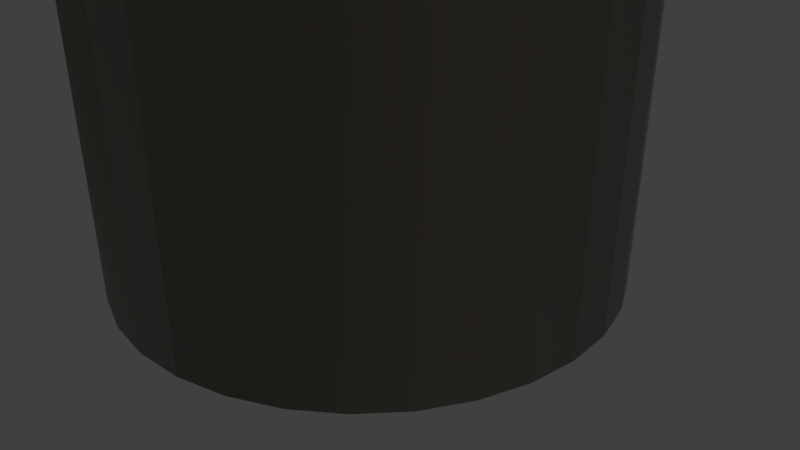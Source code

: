 # Source: Tower.blend  (saved by Blender 2.79.6; exported with 4.5.12 LTS)
import bpy
from mathutils import Matrix  # noqa: F401  (used for matrix-valued properties, if any)

bpy.ops.wm.read_factory_settings(use_empty=True)
scene = bpy.context.scene
scene.name = 'Scene'

# ---- collections
col_collection_1 = bpy.data.collections.new('Collection 1'); scene.collection.children.link(col_collection_1)

# ---- images (referenced by path relative to the original .blend; pixels are not part of the script)
import os
ASSET_DIR = os.environ.get("B2B_ASSET_DIR", "")  # directory of the original .blend (textures are referenced by path, not embedded)
HERE = os.path.dirname(os.path.abspath(__file__))  # packed textures are extracted next to this script under _unpacked/

def load_image(name, relpath, width, height, colorspace="sRGB"):
    """Load a texture the original file referenced (path relative to the .blend, or extracted next to this script)."""
    p = next((c for c in (os.path.join(HERE, relpath), os.path.join(ASSET_DIR, relpath)) if relpath and os.path.exists(c)), "")
    if p:
        img = bpy.data.images.load(p, check_existing=True)
        img.name = name
    else:  # same state as the original file: an image datablock whose file is absent (Cycles renders it pink)
        img = bpy.data.images.new(name, width, height)
        img.source = "FILE"
        img.filepath = "//" + (relpath or name)
    img.colorspace_settings.name = colorspace
    return img
img_texturescom_concrete2_2x2_1024_roughness_tif = load_image('TexturesCom_Concrete2_2x2_1024_roughness.tif', 'TexturesCom_Concrete2_2x2_1024_roughness.tif', 1024, 1024, 'sRGB')
img_texturescom_concrete2_2x2_1024_height_tif = load_image('TexturesCom_Concrete2_2x2_1024_height.tif', '', 1024, 1024, 'sRGB')
img_texturescom_concrete2_2x2_1024_normal_tif = load_image('TexturesCom_Concrete2_2x2_1024_normal.tif', 'TexturesCom_Concrete2_2x2_1024_normal.tif', 1024, 1024, 'sRGB')
img_texturescom_concrete2_2x2_1024_albedo_tif_001 = load_image('TexturesCom_Concrete2_2x2_1024_albedo.tif.001', 'TexturesCom_Concrete2_2x2_1024_albedo.tif', 1024, 1024, 'sRGB')
img_texturescom_brick_medieval_1k_height_tif_001 = load_image('TexturesCom_Brick_Medieval_1K_height.tif.001', 'TexturesCom_Brick_Medieval_1K_height.tif', 1024, 1024, 'sRGB')
img_texturescom_brick_medieval_1k_albedo_tif = load_image('TexturesCom_Brick_Medieval_1K_albedo.tif', 'TexturesCom_Brick_Medieval_1K_albedo.tif', 1024, 1024, 'sRGB')
img_texturescom_brick_medieval_1k_roughness_tif_001 = load_image('TexturesCom_Brick_Medieval_1K_roughness.tif.001', 'TexturesCom_Brick_Medieval_1K_roughness.tif', 1024, 1024, 'sRGB')
img_texturescom_brick_medieval_1k_normal_tif_001 = load_image('TexturesCom_Brick_Medieval_1K_normal.tif.001', 'TexturesCom_Brick_Medieval_1K_normal.tif', 1024, 1024, 'sRGB')

# ---- materials (node trees are filled in below, after node groups)
mat_concrete = bpy.data.materials.new('Concrete')
mat_concrete.alpha_threshold = 0.0
mat_concrete.diffuse_color = (0.04846, 0.09229, 0.8, 1.0)
mat_concrete.roughness = 0.5
mat_brick1 = bpy.data.materials.new('Brick1')
mat_brick1.alpha_threshold = 0.0
mat_brick1.roughness = 0.5
mat_brick1.line_color = (0.0, 0.0, 0.0, 1.0)

# ---- node groups
ng_auto_smooth = bpy.data.node_groups.new('Auto Smooth', 'GeometryNodeTree')
_s = ng_auto_smooth.interface.new_socket(name='Geometry', in_out='OUTPUT', socket_type='NodeSocketGeometry')
_s = ng_auto_smooth.interface.new_socket(name='Geometry', in_out='INPUT', socket_type='NodeSocketGeometry')
_s = ng_auto_smooth.interface.new_socket(name='Angle', in_out='INPUT', socket_type='NodeSocketFloat')
_s.subtype = 'ANGLE'
_s.min_value = 0.0
_s.max_value = 3.142
ng_auto_smooth.is_modifier = True
_N = ng_auto_smooth.nodes; _L = ng_auto_smooth.links
n0 = _N.new('NodeGroupOutput'); n0.name = 'Group Output'; n0.location = (480, -100)
n1 = _N.new('NodeGroupInput'); n1.name = 'Group Input'; n1.location = (-420, -300)
n2 = _N.new('NodeGroupInput'); n2.name = 'Group Input.001'; n2.location = (-60, -100)
n3 = _N.new('GeometryNodeSetShadeSmooth'); n3.name = 'Set Shade Smooth'; n3.location = (120, -100)
n3.domain = 'EDGE'
n4 = _N.new('GeometryNodeSetShadeSmooth'); n4.name = 'Set Shade Smooth.001'; n4.location = (300, -100)
n5 = _N.new('GeometryNodeInputMeshEdgeAngle'); n5.name = 'Edge Angle'; n5.location = (-420, -220)
n6 = _N.new('GeometryNodeInputEdgeSmooth'); n6.name = 'Is Edge Smooth'; n6.location = (-60, -160)
n7 = _N.new('GeometryNodeInputShadeSmooth'); n7.name = 'Is Face Smooth'; n7.location = (-240, -340)
n8 = _N.new('FunctionNodeBooleanMath'); n8.name = 'Boolean Math'; n8.location = (-60, -220)
n9 = _N.new('FunctionNodeCompare'); n9.name = 'Compare'; n9.location = (-240, -180)
n9.operation = 'LESS_EQUAL'
_L.new(n5.outputs[0], n9.inputs[0])
_L.new(n4.outputs[0], n0.inputs[0])
_L.new(n1.outputs[1], n9.inputs[1])
_L.new(n9.outputs[0], n8.inputs[0])
_L.new(n7.outputs[0], n8.inputs[1])
_L.new(n2.outputs[0], n3.inputs[0])
_L.new(n6.outputs[0], n3.inputs[1])
_L.new(n3.outputs[0], n4.inputs[0])
_L.new(n8.outputs[0], n3.inputs[2])
n0.is_active_output = True

# ---- material node trees
mat_concrete.use_nodes = True; mat_concrete.node_tree.nodes.clear()
_N = mat_concrete.node_tree.nodes; _L = mat_concrete.node_tree.links
n0 = _N.new('ShaderNodeBsdfPrincipled'); n0.name = 'Concrete'; n0.location = (0, 0)
n0.width = 150
n0.subsurface_method = 'BURLEY'
n0.inputs[3].default_value = 1.45
n0.inputs[9].default_value = (1.0, 1.0, 1.0)
n0.inputs[13].default_value = 1.2
n1 = _N.new('ShaderNodeTexImage'); n1.name = 'Image Texture.003'; n1.location = (-249, -305)
n1.width = 140
n1.image = img_texturescom_concrete2_2x2_1024_roughness_tif
n1.projection = 'BOX'
n2 = _N.new('ShaderNodeOutputMaterial'); n2.name = 'Material Output'; n2.location = (1308, -37)
n3 = _N.new('ShaderNodeTexImage'); n3.name = 'Image Texture.001'; n3.location = (866, -234)
n3.width = 459
n3.image = img_texturescom_concrete2_2x2_1024_height_tif
n4 = _N.new('ShaderNodeNormalMap'); n4.name = 'Normal Map'; n4.location = (386, -219)
n5 = _N.new('ShaderNodeTexImage'); n5.name = 'Image Texture.002'; n5.location = (-555, -603)
n5.width = 442
n5.image = img_texturescom_concrete2_2x2_1024_normal_tif
n5.projection = 'BOX'
n6 = _N.new('ShaderNodeMapping'); n6.name = 'Mapping'; n6.location = (-679, -177)
n6.inputs[3].default_value = (1.3, 1.3, 1.3)
n7 = _N.new('ShaderNodeTexImage'); n7.name = 'Image Texture'; n7.location = (-272, -37)
n7.width = 140
n7.image = img_texturescom_concrete2_2x2_1024_albedo_tif_001
n7.projection = 'BOX'
n8 = _N.new('ShaderNodeTexCoord'); n8.name = 'Texture Coordinate'; n8.location = (-914, -170)
n9 = _N.new('ShaderNodeDisplacement'); n9.name = 'Displacement'; n9.location = (1087, -136)
n9.inputs[1].default_value = 0.0
n9.inputs[2].default_value = 0.1
_L.new(n0.outputs[0], n2.inputs[0])
_L.new(n7.outputs[0], n0.inputs[0])
_L.new(n1.outputs[0], n0.inputs[2])
_L.new(n5.outputs[0], n4.inputs[1])
_L.new(n4.outputs[0], n0.inputs[5])
_L.new(n6.outputs[0], n7.inputs[0])
_L.new(n6.outputs[0], n5.inputs[0])
_L.new(n8.outputs[3], n6.inputs[0])
_L.new(n3.outputs[0], n9.inputs[0])
_L.new(n9.outputs[0], n2.inputs[2])
n2.is_active_output = True
mat_brick1.use_nodes = True; mat_brick1.node_tree.nodes.clear()
_N = mat_brick1.node_tree.nodes; _L = mat_brick1.node_tree.links
n0 = _N.new('ShaderNodeBsdfPrincipled'); n0.name = 'Rock'; n0.location = (477, 562)
n0.width = 150
n0.distribution = 'GGX'
n0.subsurface_method = 'BURLEY'
n0.inputs[0].default_value = (0.328, 0.287, 0.227, 1.0)
n0.inputs[3].default_value = 1.45
n0.inputs[9].default_value = (1.0, 1.0, 1.0)
n0.inputs[13].default_value = 0.625
n1 = _N.new('ShaderNodeNormalMap'); n1.name = 'Normal Map'; n1.location = (247, 239)
n2 = _N.new('ShaderNodeOutputMaterial'); n2.name = 'Material Output'; n2.location = (1011, 566)
n3 = _N.new('ShaderNodeTexCoord'); n3.name = 'Texture Coordinate'; n3.location = (-512, 268)
n4 = _N.new('ShaderNodeTexImage'); n4.name = 'Image Texture.002'; n4.location = (674, 226)
n4.width = 168
n4.image = img_texturescom_brick_medieval_1k_height_tif_001
n4.projection = 'BOX'
n5 = _N.new('ShaderNodeMapping'); n5.name = 'Mapping'; n5.location = (-302, 285)
n5.inputs[3].default_value = (0.3, 0.3, 0.3)
n6 = _N.new('ShaderNodeTexImage'); n6.name = 'Image Texture'; n6.location = (-472, 602)
n6.width = 247
n6.image = img_texturescom_brick_medieval_1k_albedo_tif
n7 = _N.new('ShaderNodeTexImage'); n7.name = 'Image Texture.003'; n7.location = (5, 606)
n7.width = 333
n7.image = img_texturescom_brick_medieval_1k_roughness_tif_001
n7.projection = 'BOX'
n8 = _N.new('ShaderNodeTexImage'); n8.name = 'Image Texture.001'; n8.location = (-12, 268)
n8.width = 217
n8.image = img_texturescom_brick_medieval_1k_normal_tif_001
n8.projection = 'BOX'
n9 = _N.new('ShaderNodeDisplacement'); n9.name = 'Displacement'; n9.location = (843, 396)
n9.inputs[1].default_value = 0.0
n9.inputs[2].default_value = 0.1
_L.new(n0.outputs[0], n2.inputs[0])
_L.new(n8.outputs[0], n1.inputs[1])
_L.new(n7.outputs[0], n0.inputs[2])
_L.new(n1.outputs[0], n0.inputs[5])
_L.new(n5.outputs[0], n8.inputs[0])
_L.new(n3.outputs[3], n5.inputs[0])
_L.new(n5.outputs[0], n7.inputs[0])
_L.new(n5.outputs[0], n4.inputs[0])
_L.new(n4.outputs[0], n9.inputs[0])
_L.new(n9.outputs[0], n2.inputs[2])
n2.is_active_output = True

# ---- world
world_world = bpy.data.worlds.new('World'); scene.world = world_world
world_world.color = (0.05088, 0.05088, 0.05088)
world_world.use_sun_shadow = False
world_world.sun_shadow_jitter_overblur = 0.0
world_world.cycles.sampling_method = 'MANUAL'

# ---- cameras
cam_camera = bpy.data.cameras.new('Camera')
cam_camera.clip_end = 100.0
cam_camera.lens = 35.0
cam_camera.sensor_width = 32.0
cam_camera.sensor_height = 18.0
cam_camera.ortho_scale = 7.314
cam_camera.dof.focus_distance = 0.0

# ---- lights
light_lamp = bpy.data.lights.new('Lamp', 'SUN')
light_lamp.transmission_factor = 0.0
light_lamp.cutoff_distance = 30.0
light_lamp.angle = 0.1993
light_lamp.energy = 1.0
light_lamp.shadow_buffer_clip_start = 1.001
light_lamp.shadow_soft_size = 0.1
light_lamp.shadow_cascade_max_distance = 1000.0

# ---- meshes
me_tower = bpy.data.meshes.new('Tower')
me_tower.from_pydata([(-2.664e-08, 3.232, 0.0), (-2.664e-08, 3.232, 13.74), (0.6305, 3.17, 0.0), (0.6305, 3.17, 13.74), (1.237, 2.986, 0.0), (1.237, 2.986, 13.74), (1.796, 2.687, 0.0), (1.796, 2.687, 13.74), (2.285, 2.285, 0.0), (2.285, 2.285, 13.74), (2.687, 1.796, 0.0), (2.687, 1.796, 13.74), (2.986, 1.237, 0.0), (2.986, 1.237, 13.74), (3.17, 0.6305, 0.0), (3.17, 0.6305, 13.74), (3.232, 1.464e-07, 0.0), (3.232, 1.464e-07, 13.74), (3.17, -0.6305, 0.0), (3.17, -0.6305, 13.74), (2.986, -1.237, 0.0), (2.986, -1.237, 13.74), (2.687, -1.796, 0.0), (2.687, -1.796, 13.74), (2.285, -2.285, 0.0), (2.285, -2.285, 13.74), (1.796, -2.687, 0.0), (1.796, -2.687, 13.74), (1.237, -2.986, 0.0), (1.237, -2.986, 13.74), (0.6305, -3.17, 0.0), (0.6305, -3.17, 13.74), (-1.08e-06, -3.232, 0.0), (-1.08e-06, -3.232, 13.74), (-0.6305, -3.17, 0.0), (-0.6305, -3.17, 13.74), (-1.237, -2.986, 0.0), (-1.237, -2.986, 13.74), (-1.796, -2.687, 0.0), (-1.796, -2.687, 13.74), (-2.285, -2.285, 0.0), (-2.285, -2.285, 13.74), (-2.687, -1.796, 0.0), (-2.687, -1.796, 13.74), (-2.986, -1.237, 0.0), (-2.986, -1.237, 13.74), (-3.17, -0.6305, 0.0), (-3.17, -0.6305, 13.74), (-3.232, 3.023e-06, 0.0), (-3.232, 3.023e-06, 13.74), (-3.17, 0.6305, 0.0), (-3.17, 0.6305, 13.74), (-2.986, 1.237, 0.0), (-2.986, 1.237, 13.74), (-2.687, 1.796, 0.0), (-2.687, 1.796, 13.74), (-2.285, 2.285, 0.0), (-2.285, 2.285, 13.74), (-1.796, 2.687, 0.0), (-1.796, 2.687, 13.74), (-1.237, 2.986, 0.0), (-1.237, 2.986, 13.74), (-0.6305, 3.17, 0.0), (-0.6305, 3.17, 13.74), (0.7773, 3.908, 13.74), (-8.246e-08, 3.984, 13.74), (1.525, 3.681, 13.74), (2.214, 3.313, 13.74), (2.817, 2.817, 13.74), (3.313, 2.214, 13.74), (3.681, 1.525, 13.74), (3.908, 0.7773, 13.74), (3.984, -1.796e-08, 13.74), (3.908, -0.7773, 13.74), (3.681, -1.525, 13.74), (3.313, -2.214, 13.74), (2.817, -2.817, 13.74), (2.214, -3.313, 13.74), (1.525, -3.681, 13.74), (0.7773, -3.908, 13.74), (-1.381e-06, -3.984, 13.74), (-0.7773, -3.908, 13.74), (-1.525, -3.681, 13.74), (-2.214, -3.313, 13.74), (-2.817, -2.817, 13.74), (-3.313, -2.214, 13.74), (-3.681, -1.525, 13.74), (-3.908, -0.7773, 13.74), (-3.984, 3.528e-06, 13.74), (-3.908, 0.7773, 13.74), (-3.681, 1.525, 13.74), (-3.313, 2.214, 13.74), (-2.817, 2.817, 13.74), (-2.214, 3.313, 13.74), (-1.525, 3.681, 13.74), (-0.7773, 3.908, 13.74), (0.7969, 4.006, 16.45), (-1.308e-07, 4.085, 16.45), (1.563, 3.774, 16.45), (2.269, 3.396, 16.45), (2.888, 2.888, 16.45), (3.396, 2.269, 16.45), (3.774, 1.563, 16.45), (4.006, 0.7969, 16.45), (4.085, -1.834e-08, 16.45), (4.006, -0.7969, 16.45), (3.774, -1.563, 16.45), (3.396, -2.269, 16.45), (2.888, -2.888, 16.45), (2.269, -3.396, 16.45), (1.563, -3.774, 16.45), (0.7969, -4.006, 16.45), (-1.468e-06, -4.085, 16.45), (-0.7969, -4.006, 16.45), (-1.563, -3.774, 16.45), (-2.269, -3.396, 16.45), (-2.888, -2.888, 16.45), (-3.396, -2.269, 16.45), (-3.774, -1.563, 16.45), (-4.006, -0.7969, 16.45), (-4.085, 3.635e-06, 16.45), (-4.006, 0.7969, 16.45), (-3.774, 1.563, 16.45), (-3.396, 2.269, 16.45), (-2.888, 2.888, 16.45), (-2.269, 3.396, 16.45), (-1.563, 3.774, 16.45), (-0.7969, 4.006, 16.45), (0.7773, 3.908, 16.45), (-1.395e-07, 3.984, 16.45), (1.525, 3.681, 16.45), (2.214, 3.313, 16.45), (2.817, 2.817, 16.45), (3.313, 2.214, 16.45), (3.681, 1.525, 16.45), (3.908, 0.7773, 16.45), (3.984, -1.796e-08, 16.45), (3.908, -0.7773, 16.45), (3.681, -1.525, 16.45), (3.313, -2.214, 16.45), (2.817, -2.817, 16.45), (2.214, -3.313, 16.45), (1.525, -3.681, 16.45), (0.7773, -3.908, 16.45), (-1.438e-06, -3.984, 16.45), (-0.7773, -3.908, 16.45), (-1.525, -3.681, 16.45), (-2.214, -3.313, 16.45), (-2.817, -2.817, 16.45), (-3.313, -2.214, 16.45), (-3.681, -1.525, 16.45), (-3.908, -0.7773, 16.45), (-3.984, 3.528e-06, 16.45), (-3.908, 0.7773, 16.45), (-3.681, 1.525, 16.45), (-3.313, 2.214, 16.45), (-2.817, 2.817, 16.45), (-2.214, 3.313, 16.45), (-1.525, 3.681, 16.45), (-0.7773, 3.908, 16.45), (0.6738, 3.387, 16.45), (-5.565e-08, 3.454, 16.45), (1.322, 3.191, 16.45), (1.919, 2.872, 16.45), (2.442, 2.442, 16.45), (2.872, 1.919, 16.45), (3.191, 1.322, 16.45), (3.387, 0.6738, 16.45), (3.454, 1.035e-07, 16.45), (3.387, -0.6738, 16.45), (3.191, -1.322, 16.45), (2.872, -1.919, 16.45), (2.442, -2.442, 16.45), (1.919, -2.872, 16.45), (1.322, -3.191, 16.45), (0.6738, -3.387, 16.45), (-1.181e-06, -3.454, 16.45), (-0.6738, -3.387, 16.45), (-1.322, -3.191, 16.45), (-1.919, -2.872, 16.45), (-2.442, -2.442, 16.45), (-2.872, -1.919, 16.45), (-3.191, -1.322, 16.45), (-3.387, -0.6738, 16.45), (-3.454, 3.178e-06, 16.45), (-3.387, 0.6738, 16.45), (-3.191, 1.322, 16.45), (-2.872, 1.919, 16.45), (-2.442, 2.442, 16.45), (-1.919, 2.872, 16.45), (-1.322, 3.191, 16.45), (-0.6738, 3.387, 16.45), (0.6738, 3.387, 14.12), (2.086e-07, 3.454, 14.12), (1.322, 3.191, 14.12), (1.919, 2.872, 14.12), (2.442, 2.442, 14.12), (2.872, 1.919, 14.12), (3.191, 1.322, 14.12), (3.387, 0.6738, 14.12), (3.454, 0.0, 14.12), (3.387, -0.6738, 14.12), (3.191, -1.322, 14.12), (2.872, -1.919, 14.12), (2.442, -2.442, 14.12), (1.919, -2.872, 14.12), (1.322, -3.191, 14.12), (0.6738, -3.387, 14.12), (-9.239e-07, -3.454, 14.12), (-0.6738, -3.387, 14.12), (-1.322, -3.191, 14.12), (-1.919, -2.872, 14.12), (-2.442, -2.442, 14.12), (-2.872, -1.919, 14.12), (-3.191, -1.322, 14.12), (-3.387, -0.6738, 14.12), (-3.454, 3.099e-06, 14.12), (-3.387, 0.6738, 14.12), (-3.191, 1.322, 14.12), (-2.872, 1.919, 14.12), (-2.442, 2.442, 14.12), (-1.919, 2.872, 14.12), (-1.322, 3.191, 14.12), (-0.6737, 3.387, 14.12), (-0.3076, -3.829, 13.75), (-0.3076, -3.204, 12.75), (-0.3076, -3.204, 13.75), (0.3076, -3.829, 13.75), (0.3076, -3.204, 12.75), (0.3076, -3.204, 13.75), (-0.3076, -3.666, 12.75), (-0.3076, -3.666, 13.75), (0.3076, -3.666, 12.75), (0.3076, -3.666, 13.75), (0.3076, -3.204, 11.77), (-0.3076, -3.204, 11.77), (0.3076, -3.666, 12.07), (0.3076, -3.366, 11.77), (0.3076, -3.659, 12.0), (0.3076, -3.636, 11.94), (0.3076, -3.601, 11.88), (0.3076, -3.553, 11.83), (0.3076, -3.496, 11.8), (0.3076, -3.433, 11.77), (-0.3076, -3.366, 11.77), (-0.3076, -3.666, 12.07), (-0.3076, -3.433, 11.77), (-0.3076, -3.496, 11.8), (-0.3076, -3.553, 11.83), (-0.3076, -3.601, 11.88), (-0.3076, -3.636, 11.94), (-0.3076, -3.659, 12.0), (-0.3076, -3.666, 12.75), (-0.3076, -3.829, 13.0), (-0.3076, -3.708, 12.76), (-0.3076, -3.748, 12.78), (-0.3076, -3.781, 12.82), (-0.3076, -3.807, 12.87), (-0.3076, -3.824, 12.93), (0.3076, -3.829, 13.0), (0.3076, -3.666, 12.75), (0.3076, -3.824, 12.93), (0.3076, -3.807, 12.87), (0.3076, -3.781, 12.82), (0.3076, -3.748, 12.78), (0.3076, -3.708, 12.76), (-1.75, -3.42, 13.75), (-1.511, -2.843, 12.75), (-1.511, -2.843, 13.75), (-1.181, -3.655, 13.75), (-0.9421, -3.078, 12.75), (-0.9421, -3.078, 13.75), (-1.687, -3.269, 12.75), (-1.687, -3.269, 13.75), (-1.119, -3.505, 12.75), (-1.119, -3.505, 13.75), (-0.9421, -3.078, 11.77), (-1.511, -2.843, 11.77), (-1.119, -3.505, 12.07), (-1.004, -3.228, 11.77), (-1.116, -3.498, 12.0), (-1.107, -3.477, 11.94), (-1.094, -3.444, 11.88), (-1.076, -3.4, 11.83), (-1.054, -3.348, 11.8), (-1.03, -3.289, 11.77), (-1.572, -2.992, 11.77), (-1.687, -3.269, 12.07), (-1.598, -3.054, 11.77), (-1.622, -3.112, 11.8), (-1.644, -3.165, 11.83), (-1.662, -3.209, 11.88), (-1.676, -3.242, 11.94), (-1.684, -3.262, 12.0), (-1.687, -3.269, 12.75), (-1.75, -3.42, 13.0), (-1.703, -3.308, 12.76), (-1.718, -3.345, 12.78), (-1.731, -3.376, 12.82), (-1.741, -3.4, 12.87), (-1.747, -3.415, 12.93), (-1.181, -3.655, 13.0), (-1.119, -3.505, 12.75), (-1.179, -3.65, 12.93), (-1.173, -3.635, 12.87), (-1.163, -3.611, 12.82), (-1.15, -3.58, 12.78), (-1.135, -3.544, 12.76), (-2.925, -2.49, 13.75), (-2.483, -2.048, 12.75), (-2.483, -2.048, 13.75), (-2.49, -2.925, 13.75), (-2.048, -2.483, 12.75), (-2.048, -2.483, 13.75), (-2.81, -2.375, 12.75), (-2.81, -2.375, 13.75), (-2.375, -2.81, 12.75), (-2.375, -2.81, 13.75), (-2.048, -2.483, 11.77), (-2.483, -2.048, 11.77), (-2.375, -2.81, 12.07), (-2.163, -2.598, 11.77), (-2.369, -2.805, 12.0), (-2.354, -2.789, 11.94), (-2.329, -2.764, 11.88), (-2.295, -2.73, 11.83), (-2.255, -2.69, 11.8), (-2.21, -2.645, 11.77), (-2.598, -2.163, 11.77), (-2.81, -2.375, 12.07), (-2.645, -2.21, 11.77), (-2.69, -2.255, 11.8), (-2.73, -2.295, 11.83), (-2.764, -2.329, 11.88), (-2.789, -2.354, 11.94), (-2.805, -2.369, 12.0), (-2.81, -2.375, 12.75), (-2.925, -2.49, 13.0), (-2.84, -2.405, 12.76), (-2.868, -2.432, 12.78), (-2.891, -2.456, 12.82), (-2.91, -2.475, 12.87), (-2.921, -2.486, 12.93), (-2.49, -2.925, 13.0), (-2.375, -2.81, 12.75), (-2.486, -2.921, 12.93), (-2.475, -2.91, 12.87), (-2.456, -2.891, 12.82), (-2.432, -2.868, 12.78), (-2.405, -2.84, 12.76), (-3.655, -1.181, 13.75), (-3.078, -0.9421, 12.75), (-3.078, -0.9421, 13.75), (-3.42, -1.75, 13.75), (-2.843, -1.511, 12.75), (-2.843, -1.511, 13.75), (-3.505, -1.119, 12.75), (-3.505, -1.119, 13.75), (-3.269, -1.687, 12.75), (-3.269, -1.687, 13.75), (-2.843, -1.511, 11.77), (-3.078, -0.9421, 11.77), (-3.269, -1.687, 12.07), (-2.992, -1.572, 11.77), (-3.262, -1.684, 12.0), (-3.242, -1.676, 11.94), (-3.209, -1.662, 11.88), (-3.165, -1.644, 11.83), (-3.112, -1.622, 11.8), (-3.054, -1.598, 11.77), (-3.228, -1.004, 11.77), (-3.505, -1.119, 12.07), (-3.289, -1.029, 11.77), (-3.348, -1.054, 11.8), (-3.4, -1.076, 11.83), (-3.444, -1.094, 11.88), (-3.477, -1.107, 11.94), (-3.498, -1.116, 12.0), (-3.505, -1.119, 12.75), (-3.655, -1.181, 13.0), (-3.544, -1.135, 12.76), (-3.58, -1.15, 12.78), (-3.611, -1.163, 12.82), (-3.635, -1.173, 12.87), (-3.65, -1.179, 12.93), (-3.42, -1.75, 13.0), (-3.269, -1.687, 12.75), (-3.415, -1.747, 12.93), (-3.4, -1.741, 12.87), (-3.376, -1.731, 12.82), (-3.345, -1.718, 12.78), (-3.308, -1.703, 12.76), (-3.829, 0.3076, 13.75), (-3.204, 0.3076, 12.75), (-3.204, 0.3076, 13.75), (-3.829, -0.3076, 13.75), (-3.204, -0.3076, 12.75), (-3.204, -0.3076, 13.75), (-3.666, 0.3076, 12.75), (-3.666, 0.3076, 13.75), (-3.666, -0.3076, 12.75), (-3.666, -0.3076, 13.75), (-3.204, -0.3076, 11.77), (-3.204, 0.3076, 11.77), (-3.666, -0.3076, 12.07), (-3.366, -0.3076, 11.77), (-3.659, -0.3076, 12.0), (-3.636, -0.3076, 11.94), (-3.601, -0.3076, 11.88), (-3.553, -0.3076, 11.83), (-3.496, -0.3076, 11.8), (-3.433, -0.3076, 11.77), (-3.366, 0.3076, 11.77), (-3.666, 0.3076, 12.07), (-3.433, 0.3076, 11.77), (-3.496, 0.3076, 11.8), (-3.553, 0.3076, 11.83), (-3.601, 0.3076, 11.88), (-3.636, 0.3076, 11.94), (-3.659, 0.3076, 12.0), (-3.666, 0.3076, 12.75), (-3.829, 0.3076, 13.0), (-3.708, 0.3076, 12.76), (-3.748, 0.3076, 12.78), (-3.781, 0.3076, 12.82), (-3.807, 0.3076, 12.87), (-3.824, 0.3076, 12.93), (-3.829, -0.3076, 13.0), (-3.666, -0.3076, 12.75), (-3.824, -0.3076, 12.93), (-3.807, -0.3076, 12.87), (-3.781, -0.3076, 12.82), (-3.748, -0.3076, 12.78), (-3.708, -0.3076, 12.76), (-3.42, 1.75, 13.75), (-2.843, 1.511, 12.75), (-2.843, 1.511, 13.75), (-3.655, 1.181, 13.75), (-3.078, 0.9421, 12.75), (-3.078, 0.9421, 13.75), (-3.269, 1.687, 12.75), (-3.269, 1.687, 13.75), (-3.505, 1.119, 12.75), (-3.505, 1.119, 13.75), (-3.078, 0.9421, 11.77), (-2.843, 1.511, 11.77), (-3.505, 1.119, 12.07), (-3.228, 1.004, 11.77), (-3.498, 1.116, 12.0), (-3.477, 1.107, 11.94), (-3.444, 1.094, 11.88), (-3.4, 1.076, 11.83), (-3.348, 1.054, 11.8), (-3.289, 1.03, 11.77), (-2.992, 1.572, 11.77), (-3.269, 1.687, 12.07), (-3.054, 1.598, 11.77), (-3.112, 1.622, 11.8), (-3.165, 1.644, 11.83), (-3.209, 1.662, 11.88), (-3.242, 1.676, 11.94), (-3.262, 1.684, 12.0), (-3.269, 1.687, 12.75), (-3.42, 1.75, 13.0), (-3.308, 1.703, 12.76), (-3.345, 1.718, 12.78), (-3.376, 1.731, 12.82), (-3.4, 1.741, 12.87), (-3.415, 1.747, 12.93), (-3.655, 1.181, 13.0), (-3.505, 1.119, 12.75), (-3.65, 1.179, 12.93), (-3.635, 1.173, 12.87), (-3.611, 1.163, 12.82), (-3.58, 1.15, 12.78), (-3.544, 1.135, 12.76), (-2.49, 2.925, 13.75), (-2.048, 2.483, 12.75), (-2.048, 2.483, 13.75), (-2.925, 2.49, 13.75), (-2.483, 2.048, 12.75), (-2.483, 2.048, 13.75), (-2.375, 2.81, 12.75), (-2.375, 2.81, 13.75), (-2.81, 2.375, 12.75), (-2.81, 2.375, 13.75), (-2.483, 2.048, 11.77), (-2.048, 2.483, 11.77), (-2.81, 2.375, 12.07), (-2.598, 2.163, 11.77), (-2.805, 2.369, 12.0), (-2.789, 2.354, 11.94), (-2.764, 2.329, 11.88), (-2.73, 2.295, 11.83), (-2.69, 2.255, 11.8), (-2.645, 2.21, 11.77), (-2.163, 2.598, 11.77), (-2.375, 2.81, 12.07), (-2.21, 2.645, 11.77), (-2.255, 2.69, 11.8), (-2.295, 2.73, 11.83), (-2.329, 2.764, 11.88), (-2.354, 2.789, 11.94), (-2.369, 2.805, 12.0), (-2.375, 2.81, 12.75), (-2.49, 2.925, 13.0), (-2.405, 2.84, 12.76), (-2.432, 2.868, 12.78), (-2.456, 2.891, 12.82), (-2.475, 2.91, 12.87), (-2.486, 2.921, 12.93), (-2.925, 2.49, 13.0), (-2.81, 2.375, 12.75), (-2.921, 2.486, 12.93), (-2.91, 2.475, 12.87), (-2.891, 2.456, 12.82), (-2.868, 2.432, 12.78), (-2.84, 2.405, 12.76), (-1.181, 3.655, 13.75), (-0.9421, 3.078, 12.75), (-0.9421, 3.078, 13.75), (-1.75, 3.42, 13.75), (-1.511, 2.843, 12.75), (-1.511, 2.843, 13.75), (-1.119, 3.505, 12.75), (-1.119, 3.505, 13.75), (-1.687, 3.269, 12.75), (-1.687, 3.269, 13.75), (-1.511, 2.843, 11.77), (-0.9421, 3.078, 11.77), (-1.687, 3.269, 12.07), (-1.572, 2.992, 11.77), (-1.684, 3.262, 12.0), (-1.676, 3.242, 11.94), (-1.662, 3.209, 11.88), (-1.644, 3.165, 11.83), (-1.622, 3.112, 11.8), (-1.598, 3.054, 11.77), (-1.004, 3.228, 11.77), (-1.119, 3.505, 12.07), (-1.029, 3.289, 11.77), (-1.054, 3.348, 11.8), (-1.076, 3.4, 11.83), (-1.094, 3.444, 11.88), (-1.107, 3.477, 11.94), (-1.116, 3.498, 12.0), (-1.119, 3.505, 12.75), (-1.181, 3.655, 13.0), (-1.135, 3.544, 12.76), (-1.15, 3.58, 12.78), (-1.163, 3.611, 12.82), (-1.173, 3.635, 12.87), (-1.179, 3.65, 12.93), (-1.75, 3.42, 13.0), (-1.687, 3.269, 12.75), (-1.747, 3.415, 12.93), (-1.741, 3.4, 12.87), (-1.731, 3.376, 12.82), (-1.718, 3.345, 12.78), (-1.703, 3.308, 12.76), (0.3076, 3.829, 13.75), (0.3076, 3.204, 12.75), (0.3076, 3.204, 13.75), (-0.3076, 3.829, 13.75), (-0.3076, 3.204, 12.75), (-0.3076, 3.204, 13.75), (0.3076, 3.666, 12.75), (0.3076, 3.666, 13.75), (-0.3076, 3.666, 12.75), (-0.3076, 3.666, 13.75), (-0.3076, 3.204, 11.77), (0.3076, 3.204, 11.77), (-0.3076, 3.666, 12.07), (-0.3076, 3.366, 11.77), (-0.3076, 3.659, 12.0), (-0.3076, 3.636, 11.94), (-0.3076, 3.601, 11.88), (-0.3076, 3.553, 11.83), (-0.3076, 3.496, 11.8), (-0.3076, 3.433, 11.77), (0.3076, 3.366, 11.77), (0.3076, 3.666, 12.07), (0.3076, 3.433, 11.77), (0.3076, 3.496, 11.8), (0.3076, 3.553, 11.83), (0.3076, 3.601, 11.88), (0.3076, 3.636, 11.94), (0.3076, 3.659, 12.0), (0.3076, 3.666, 12.75), (0.3076, 3.829, 13.0), (0.3076, 3.708, 12.76), (0.3076, 3.748, 12.78), (0.3076, 3.781, 12.82), (0.3076, 3.807, 12.87), (0.3076, 3.824, 12.93), (-0.3076, 3.829, 13.0), (-0.3076, 3.666, 12.75), (-0.3076, 3.824, 12.93), (-0.3076, 3.807, 12.87), (-0.3076, 3.781, 12.82), (-0.3076, 3.748, 12.78), (-0.3076, 3.708, 12.76), (1.75, 3.42, 13.75), (1.511, 2.843, 12.75), (1.511, 2.843, 13.75), (1.181, 3.655, 13.75), (0.9421, 3.078, 12.75), (0.9421, 3.078, 13.75), (1.687, 3.269, 12.75), (1.687, 3.269, 13.75), (1.119, 3.505, 12.75), (1.119, 3.505, 13.75), (0.9421, 3.078, 11.77), (1.511, 2.843, 11.77), (1.119, 3.505, 12.07), (1.004, 3.228, 11.77), (1.116, 3.498, 12.0), (1.107, 3.477, 11.94), (1.094, 3.444, 11.88), (1.076, 3.4, 11.83), (1.054, 3.348, 11.8), (1.03, 3.289, 11.77), (1.572, 2.992, 11.77), (1.687, 3.269, 12.07), (1.598, 3.054, 11.77), (1.622, 3.112, 11.8), (1.644, 3.165, 11.83), (1.662, 3.209, 11.88), (1.676, 3.242, 11.94), (1.684, 3.262, 12.0), (1.687, 3.269, 12.75), (1.75, 3.42, 13.0), (1.703, 3.308, 12.76), (1.718, 3.345, 12.78), (1.731, 3.376, 12.82), (1.741, 3.4, 12.87), (1.747, 3.415, 12.93), (1.181, 3.655, 13.0), (1.119, 3.505, 12.75), (1.179, 3.65, 12.93), (1.173, 3.635, 12.87), (1.163, 3.611, 12.82), (1.15, 3.58, 12.78), (1.135, 3.544, 12.76), (2.925, 2.49, 13.75), (2.483, 2.048, 12.75), (2.483, 2.048, 13.75), (2.49, 2.925, 13.75), (2.048, 2.483, 12.75), (2.048, 2.483, 13.75), (2.81, 2.375, 12.75), (2.81, 2.375, 13.75), (2.375, 2.81, 12.75), (2.375, 2.81, 13.75), (2.048, 2.483, 11.77), (2.483, 2.048, 11.77), (2.375, 2.81, 12.07), (2.163, 2.598, 11.77), (2.369, 2.805, 12.0), (2.354, 2.789, 11.94), (2.329, 2.764, 11.88), (2.295, 2.73, 11.83), (2.255, 2.69, 11.8), (2.21, 2.645, 11.77), (2.598, 2.163, 11.77), (2.81, 2.375, 12.07), (2.645, 2.21, 11.77), (2.69, 2.255, 11.8), (2.73, 2.295, 11.83), (2.764, 2.329, 11.88), (2.789, 2.354, 11.94), (2.805, 2.369, 12.0), (2.81, 2.375, 12.75), (2.925, 2.49, 13.0), (2.84, 2.405, 12.76), (2.868, 2.432, 12.78), (2.891, 2.456, 12.82), (2.91, 2.475, 12.87), (2.921, 2.486, 12.93), (2.49, 2.925, 13.0), (2.375, 2.81, 12.75), (2.486, 2.921, 12.93), (2.475, 2.91, 12.87), (2.456, 2.891, 12.82), (2.432, 2.868, 12.78), (2.405, 2.84, 12.76), (3.655, 1.181, 13.75), (3.078, 0.9421, 12.75), (3.078, 0.9421, 13.75), (3.42, 1.75, 13.75), (2.843, 1.511, 12.75), (2.843, 1.511, 13.75), (3.505, 1.119, 12.75), (3.505, 1.119, 13.75), (3.269, 1.687, 12.75), (3.269, 1.687, 13.75), (2.843, 1.511, 11.77), (3.078, 0.9421, 11.77), (3.269, 1.687, 12.07), (2.992, 1.572, 11.77), (3.262, 1.684, 12.0), (3.242, 1.676, 11.94), (3.209, 1.662, 11.88), (3.165, 1.644, 11.83), (3.112, 1.622, 11.8), (3.054, 1.598, 11.77), (3.228, 1.004, 11.77), (3.505, 1.119, 12.07), (3.289, 1.029, 11.77), (3.348, 1.054, 11.8), (3.4, 1.076, 11.83), (3.444, 1.094, 11.88), (3.477, 1.107, 11.94), (3.498, 1.116, 12.0), (3.505, 1.119, 12.75), (3.655, 1.181, 13.0), (3.544, 1.135, 12.76), (3.58, 1.15, 12.78), (3.611, 1.163, 12.82), (3.635, 1.173, 12.87), (3.65, 1.179, 12.93), (3.42, 1.75, 13.0), (3.269, 1.687, 12.75), (3.415, 1.747, 12.93), (3.4, 1.741, 12.87), (3.376, 1.731, 12.82), (3.345, 1.718, 12.78), (3.308, 1.703, 12.76), (3.829, -0.3076, 13.75), (3.204, -0.3076, 12.75), (3.204, -0.3076, 13.75), (3.829, 0.3076, 13.75), (3.204, 0.3076, 12.75), (3.204, 0.3076, 13.75), (3.666, -0.3076, 12.75), (3.666, -0.3076, 13.75), (3.666, 0.3076, 12.75), (3.666, 0.3076, 13.75), (3.204, 0.3076, 11.77), (3.204, -0.3076, 11.77), (3.666, 0.3076, 12.07), (3.366, 0.3076, 11.77), (3.659, 0.3076, 12.0), (3.636, 0.3076, 11.94), (3.601, 0.3076, 11.88), (3.553, 0.3076, 11.83), (3.496, 0.3076, 11.8), (3.433, 0.3076, 11.77), (3.366, -0.3076, 11.77), (3.666, -0.3076, 12.07), (3.433, -0.3076, 11.77), (3.496, -0.3076, 11.8), (3.553, -0.3076, 11.83), (3.601, -0.3076, 11.88), (3.636, -0.3076, 11.94), (3.659, -0.3076, 12.0), (3.666, -0.3076, 12.75), (3.829, -0.3076, 13.0), (3.708, -0.3076, 12.76), (3.748, -0.3076, 12.78), (3.781, -0.3076, 12.82), (3.807, -0.3076, 12.87), (3.824, -0.3076, 12.93), (3.829, 0.3076, 13.0), (3.666, 0.3076, 12.75), (3.824, 0.3076, 12.93), (3.807, 0.3076, 12.87), (3.781, 0.3076, 12.82), (3.748, 0.3076, 12.78), (3.708, 0.3076, 12.76), (3.42, -1.75, 13.75), (2.843, -1.511, 12.75), (2.843, -1.511, 13.75), (3.655, -1.181, 13.75), (3.078, -0.9421, 12.75), (3.078, -0.9421, 13.75), (3.269, -1.687, 12.75), (3.269, -1.687, 13.75), (3.505, -1.119, 12.75), (3.505, -1.119, 13.75), (3.078, -0.9421, 11.77), (2.843, -1.511, 11.77), (3.505, -1.119, 12.07), (3.228, -1.004, 11.77), (3.498, -1.116, 12.0), (3.477, -1.107, 11.94), (3.444, -1.094, 11.88), (3.4, -1.076, 11.83), (3.348, -1.054, 11.8), (3.289, -1.03, 11.77), (2.992, -1.572, 11.77), (3.269, -1.687, 12.07), (3.054, -1.598, 11.77), (3.112, -1.622, 11.8), (3.165, -1.644, 11.83), (3.209, -1.662, 11.88), (3.242, -1.676, 11.94), (3.262, -1.684, 12.0), (3.269, -1.687, 12.75), (3.42, -1.75, 13.0), (3.308, -1.703, 12.76), (3.345, -1.718, 12.78), (3.376, -1.731, 12.82), (3.4, -1.741, 12.87), (3.415, -1.747, 12.93), (3.655, -1.181, 13.0), (3.505, -1.119, 12.75), (3.65, -1.179, 12.93), (3.635, -1.173, 12.87), (3.611, -1.163, 12.82), (3.58, -1.15, 12.78), (3.544, -1.135, 12.76), (2.49, -2.925, 13.75), (2.048, -2.483, 12.75), (2.048, -2.483, 13.75), (2.925, -2.49, 13.75), (2.483, -2.048, 12.75), (2.483, -2.048, 13.75), (2.375, -2.81, 12.75), (2.375, -2.81, 13.75), (2.81, -2.375, 12.75), (2.81, -2.375, 13.75), (2.483, -2.048, 11.77), (2.048, -2.483, 11.77), (2.81, -2.375, 12.07), (2.598, -2.163, 11.77), (2.805, -2.369, 12.0), (2.789, -2.354, 11.94), (2.764, -2.329, 11.88), (2.73, -2.295, 11.83), (2.69, -2.255, 11.8), (2.645, -2.21, 11.77), (2.163, -2.598, 11.77), (2.375, -2.81, 12.07), (2.21, -2.645, 11.77), (2.255, -2.69, 11.8), (2.295, -2.73, 11.83), (2.329, -2.764, 11.88), (2.354, -2.789, 11.94), (2.369, -2.805, 12.0), (2.375, -2.81, 12.75), (2.49, -2.925, 13.0), (2.405, -2.84, 12.76), (2.432, -2.868, 12.78), (2.456, -2.891, 12.82), (2.475, -2.91, 12.87), (2.486, -2.921, 12.93), (2.925, -2.49, 13.0), (2.81, -2.375, 12.75), (2.921, -2.486, 12.93), (2.91, -2.475, 12.87), (2.891, -2.456, 12.82), (2.868, -2.432, 12.78), (2.84, -2.405, 12.76), (1.181, -3.655, 13.75), (0.9421, -3.078, 12.75), (0.9421, -3.078, 13.75), (1.75, -3.42, 13.75), (1.511, -2.843, 12.75), (1.511, -2.843, 13.75), (1.119, -3.505, 12.75), (1.119, -3.505, 13.75), (1.687, -3.269, 12.75), (1.687, -3.269, 13.75), (1.511, -2.843, 11.77), (0.9421, -3.078, 11.77), (1.687, -3.269, 12.07), (1.572, -2.992, 11.77), (1.684, -3.262, 12.0), (1.676, -3.242, 11.94), (1.662, -3.209, 11.88), (1.644, -3.165, 11.83), (1.622, -3.112, 11.8), (1.598, -3.054, 11.77), (1.004, -3.228, 11.77), (1.119, -3.505, 12.07), (1.029, -3.289, 11.77), (1.054, -3.348, 11.8), (1.076, -3.4, 11.83), (1.094, -3.444, 11.88), (1.107, -3.477, 11.94), (1.116, -3.498, 12.0), (1.119, -3.505, 12.75), (1.181, -3.655, 13.0), (1.135, -3.544, 12.76), (1.15, -3.58, 12.78), (1.163, -3.611, 12.82), (1.173, -3.635, 12.87), (1.179, -3.65, 12.93), (1.75, -3.42, 13.0), (1.687, -3.269, 12.75), (1.747, -3.415, 12.93), (1.741, -3.4, 12.87), (1.731, -3.376, 12.82), (1.718, -3.345, 12.78), (1.703, -3.308, 12.76), (3.681, -1.525, 15.1), (3.313, -2.214, 15.1), (-3.957, 0.2787, 15.21), (-3.935, 0.4986, 15.21), (2.601, -2.995, 15.21), (-3.681, 1.525, 15.1), (2.43, -3.135, 15.21), (-3.313, 2.214, 15.1), (1.525, -3.681, 15.1), (0.2787, 3.957, 15.21), (0.4986, 3.935, 15.21), (-2.601, 2.995, 15.21), (0.7773, -3.908, 15.1), (1.525, 3.681, 15.1), (-2.43, 3.135, 15.21), (-0.2787, -3.957, 15.21), (2.214, 3.313, 15.1), (-1.525, 3.681, 15.1), (-0.4986, -3.935, 15.21), (2.995, 2.601, 15.21), (-0.7773, 3.908, 15.1), (-1.525, -3.681, 15.1), (3.135, 2.43, 15.21), (-2.214, -3.313, 15.1), (3.681, 1.525, 15.1), (-2.995, -2.601, 15.21), (3.908, 0.7773, 15.1), (-3.135, -2.43, 15.21), (3.957, -0.2787, 15.21), (-3.681, -1.525, 15.1), (3.935, -0.4986, 15.21), (-3.908, -0.7773, 15.1), (-1.919, -2.872, 15.1), (-2.62, -2.226, 15.21), (3.191, 1.322, 15.1), (3.387, 0.6738, 15.1), (-2.694, -2.135, 15.21), (3.426, -0.2787, 15.21), (-3.191, -1.322, 15.1), (3.415, -0.3951, 15.21), (-3.387, -0.6738, 15.1), (3.191, -1.322, 15.1), (-3.426, 0.2787, 15.21), (2.872, -1.919, 15.1), (-3.415, 0.3951, 15.21), (2.226, -2.62, 15.21), (-3.191, 1.322, 15.1), (2.135, -2.694, 15.21), (-2.872, 1.919, 15.1), (1.322, -3.191, 15.1), (0.2787, 3.426, 15.21), (0.3951, 3.415, 15.21), (-2.226, 2.62, 15.21), (0.6738, -3.387, 15.1), (1.322, 3.191, 15.1), (-2.135, 2.694, 15.21), (-0.2787, -3.426, 15.21), (1.919, 2.872, 15.1), (-1.322, 3.191, 15.1), (-0.3951, -3.415, 15.21), (2.62, 2.226, 15.21), (-0.6738, 3.387, 15.1), (-1.322, -3.191, 15.1), (2.694, 2.135, 15.21), (3.681, -1.525, 16.18), (-3.957, 0.2787, 16.08), (0.2787, 3.957, 16.08), (3.396, -2.269, 16.18), (-4.006, 0.7969, 16.18), (2.888, -2.888, 16.18), (-3.774, 1.563, 16.18), (2.269, -3.396, 16.18), (-3.396, 2.269, 16.18), (1.563, -3.774, 16.18), (0.7969, 4.006, 16.18), (-2.888, 2.888, 16.18), (0.7969, -4.006, 16.18), (1.563, 3.774, 16.18), (-2.269, 3.396, 16.18), (-1.46e-06, -4.085, 16.18), (2.269, 3.396, 16.18), (-1.563, 3.774, 16.18), (-0.7969, -4.006, 16.18), (2.888, 2.888, 16.18), (-0.7969, 4.006, 16.18), (-1.563, -3.774, 16.18), (3.396, 2.269, 16.18), (-2.269, -3.396, 16.18), (3.774, 1.563, 16.18), (-2.888, -2.888, 16.18), (4.006, 0.7969, 16.18), (-3.396, -2.269, 16.18), (4.085, -1.479e-08, 16.18), (-3.774, -1.563, 16.18), (4.006, -0.7969, 16.18), (-4.006, -0.7969, 16.18), (0.7773, 3.908, 16.45), (-1.395e-07, 3.984, 16.45), (1.525, 3.681, 16.45), (2.214, 3.313, 16.45), (2.817, 2.817, 16.45), (3.313, 2.214, 16.45), (3.681, 1.525, 16.45), (3.908, 0.7773, 16.45), (3.984, -1.796e-08, 16.45), (3.908, -0.7773, 16.45), (3.681, -1.525, 16.45), (3.313, -2.214, 16.45), (2.817, -2.817, 16.45), (2.214, -3.313, 16.45), (1.525, -3.681, 16.45), (0.7773, -3.908, 16.45), (-1.438e-06, -3.984, 16.45), (-0.7773, -3.908, 16.45), (-1.525, -3.681, 16.45), (-2.214, -3.313, 16.45), (-2.817, -2.817, 16.45), (-3.313, -2.214, 16.45), (-3.681, -1.525, 16.45), (-3.908, -0.7773, 16.45), (-3.984, 3.528e-06, 16.45), (-3.908, 0.7773, 16.45), (-3.681, 1.525, 16.45), (-3.313, 2.214, 16.45), (-2.817, 2.817, 16.45), (-2.214, 3.313, 16.45), (-1.525, 3.681, 16.45), (-0.7773, 3.908, 16.45), (-3.908, -0.7773, 16.18), (-4.085, 3.645e-06, 16.18), (3.935, -0.4986, 16.08), (3.774, -1.563, 16.18), (-3.681, -1.525, 16.18), (3.957, -0.2787, 16.08), (-3.135, -2.43, 16.08), (3.908, 0.7773, 16.18), (-2.995, -2.601, 16.08), (3.681, 1.525, 16.18), (-2.214, -3.313, 16.18), (3.135, 2.43, 16.08), (-1.525, -3.681, 16.18), (-0.7773, 3.908, 16.18), (-1.268e-07, 4.085, 16.18), (2.995, 2.601, 16.08), (-0.4986, -3.935, 16.08), (-1.525, 3.681, 16.18), (2.214, 3.313, 16.18), (-0.2787, -3.957, 16.08), (-2.43, 3.135, 16.08), (1.525, 3.681, 16.18), (0.7773, -3.908, 16.18), (-2.601, 2.995, 16.08), (0.4986, 3.935, 16.08), (1.525, -3.681, 16.18), (-3.313, 2.214, 16.18), (2.43, -3.135, 16.08), (-3.681, 1.525, 16.18), (2.601, -2.995, 16.08), (-3.935, 0.4986, 16.08), (3.313, -2.214, 16.18), (3.387, 0.6738, 16.18), (3.426, -0.2787, 16.07), (3.415, -0.3951, 16.07), (3.191, -1.322, 16.18), (1.919, 2.872, 16.18), (2.62, 2.226, 16.07), (2.694, 2.135, 16.07), (3.191, 1.322, 16.18), (0.3951, 3.415, 16.07), (1.322, 3.191, 16.18), (-0.6738, 3.387, 16.18), (0.2787, 3.426, 16.07), (-2.872, 1.919, 16.16), (-2.226, 2.62, 16.03), (-2.135, 2.694, 16.03), (-1.322, 3.191, 16.16), (-3.387, -0.6738, 16.17), (-3.426, 0.2787, 16.06), (-3.415, 0.3951, 16.06), (-3.191, 1.322, 16.17), (2.872, -1.919, 16.16), (2.226, -2.62, 16.04), (2.135, -2.694, 16.04), (1.322, -3.191, 16.16), (0.6738, -3.387, 16.16), (-0.2787, -3.426, 16.04), (-0.3951, -3.415, 16.04), (-1.322, -3.191, 16.16), (-2.62, -2.226, 15.87), (-2.694, -2.135, 15.87), (-3.191, -1.322, 16.06), (-1.919, -2.872, 16.06), (-2.664e-08, 3.232, 10.36), (0.6305, 3.17, 10.36), (1.237, 2.986, 10.36), (1.796, 2.687, 10.36), (2.285, 2.285, 10.36), (2.687, 1.796, 10.36), (2.986, 1.237, 10.36), (3.17, 0.6305, 10.36), (3.232, 1.464e-07, 10.36), (3.17, -0.6305, 10.36), (2.986, -1.237, 10.36), (2.687, -1.796, 10.36), (2.285, -2.285, 10.36), (1.796, -2.687, 10.36), (1.237, -2.986, 10.36), (0.6305, -3.17, 10.36), (-1.08e-06, -3.232, 10.36), (-0.8195, -2.987, 9.805), (-1.287, -3.107, 10.3), (-1.533, -2.692, 9.805), (-2.285, -2.285, 10.36), (-2.692, -1.533, 9.805), (-3.107, -1.287, 10.3), (-2.987, -0.8195, 9.805), (-3.232, 3.023e-06, 10.36), (-2.987, 0.8195, 9.805), (-3.107, 1.287, 10.3), (-2.692, 1.533, 9.805), (-2.285, 2.285, 10.36), (-1.796, 2.687, 10.36), (-1.237, 2.986, 10.36), (-0.6305, 3.17, 10.36), (0.6305, 3.17, 8.298), (1.237, 2.986, 8.298), (1.796, 2.687, 8.298), (2.285, 2.285, 8.298), (2.687, 1.796, 8.298), (2.986, 1.237, 8.298), (3.17, 0.6305, 8.298), (3.232, 1.464e-07, 8.298), (3.17, -0.6305, 8.298), (2.986, -1.237, 8.298), (2.687, -1.796, 8.298), (2.285, -2.285, 8.298), (1.796, -2.687, 8.298), (1.237, -2.986, 8.298), (0.6305, -3.17, 8.298), (-1.08e-06, -3.232, 8.298), (-0.8195, -2.987, 8.53), (-1.287, -3.107, 8.368), (-1.533, -2.692, 8.53), (-2.285, -2.285, 8.298), (-2.692, -1.533, 8.53), (-3.107, -1.287, 8.368), (-2.987, -0.8195, 8.53), (-3.232, 3.023e-06, 8.298), (-2.987, 0.8195, 8.53), (-3.107, 1.287, 8.368), (-2.692, 1.533, 8.53), (-2.285, 2.285, 8.298), (-1.796, 2.687, 8.298), (-1.237, 2.986, 8.298), (-0.6305, 3.17, 8.298), (-2.664e-08, 3.232, 8.298), (-2.986, 1.237, 10.36), (-2.687, 1.796, 10.36), (-3.17, 0.6305, 10.36), (-2.986, -1.237, 10.36), (-3.17, -0.6305, 10.36), (-2.687, -1.796, 10.36), (-1.237, -2.986, 10.36), (-1.796, -2.687, 10.36), (-0.6305, -3.17, 10.36), (-0.6305, -3.17, 8.298), (-1.796, -2.687, 8.298), (-2.687, -1.796, 8.298), (-3.17, -0.6305, 8.298), (-3.17, 0.6305, 8.298), (-2.687, 1.796, 8.298), (-1.237, -2.986, 8.298), (-2.986, -1.237, 8.298), (-2.986, 1.237, 8.298), (-3.12, 1.292, 10.1), (-2.834, 1.797, 9.889), (-3.274, 0.733, 9.889), (-3.12, -1.292, 10.1), (-3.274, -0.733, 9.889), (-2.834, -1.797, 9.889), (-1.292, -3.12, 10.1), (-1.797, -2.834, 9.889), (-0.733, -3.274, 9.889), (-0.7352, -3.274, 8.368), (-1.795, -2.835, 8.368), (-2.835, -1.795, 8.368), (-3.274, -0.7352, 8.368), (-3.274, 0.7352, 8.368), (-2.835, 1.795, 8.368), (-1.287, -3.107, 8.53), (-3.107, -1.287, 8.53), (-3.107, 1.287, 8.53), (-2.887, 1.196, 10.09), (-2.91, 1.654, 9.806), (-3.227, 0.8881, 9.806), (-2.887, -1.196, 10.09), (-3.227, -0.8881, 9.806), (-2.91, -1.654, 9.806), (-1.196, -2.887, 10.09), (-1.654, -2.91, 9.806), (-0.8881, -3.227, 9.806), (-0.8902, -3.227, 8.53), (-1.652, -2.911, 8.53), (-2.911, -1.652, 8.53), (-3.227, -0.8902, 8.53), (-3.227, 0.8902, 8.53), (-2.911, 1.652, 8.53), (-1.191, -2.874, 8.53), (-2.874, -1.191, 8.53), (-2.874, 1.191, 8.53), (-2.986, 1.237, 10.29), (-2.72, 1.734, 9.887), (-3.149, 0.6975, 9.887), (-2.986, -1.237, 10.29), (-3.149, -0.6975, 9.887), (-2.72, -1.734, 9.887), (-1.237, -2.986, 10.29), (-1.734, -2.72, 9.887), (-0.6975, -3.149, 9.887), (-0.6975, -3.149, 8.368), (-1.734, -2.72, 8.368), (-2.72, -1.734, 8.368), (-3.149, -0.6975, 8.368), (-3.149, 0.6975, 8.368), (-2.72, 1.734, 8.368), (-1.237, -2.986, 8.368), (-2.986, -1.237, 8.368), (-2.986, 1.237, 8.368), (0.6305, 3.17, 6.392), (1.237, 2.986, 6.392), (1.796, 2.687, 6.392), (2.285, 2.285, 6.392), (2.687, 1.796, 6.392), (2.986, 1.237, 6.392), (3.17, 0.6305, 6.392), (3.232, 1.464e-07, 6.392), (3.17, -0.6305, 6.392), (2.986, -1.237, 6.392), (2.687, -1.796, 6.392), (2.285, -2.285, 6.392), (1.796, -2.687, 6.392), (1.237, -2.986, 6.392), (0.6305, -3.17, 6.392), (-1.08e-06, -3.232, 6.392), (-0.6305, -3.17, 6.392), (-1.237, -2.986, 6.392), (-1.796, -2.687, 6.392), (-2.285, -2.285, 6.392), (-2.687, -1.796, 6.392), (-2.986, -1.237, 6.392), (-3.17, -0.6305, 6.392), (-3.232, 3.023e-06, 6.392), (-3.17, 0.6305, 6.392), (-2.986, 1.237, 6.392), (-2.687, 1.796, 6.392), (-2.285, 2.285, 6.392), (-1.796, 2.687, 6.392), (-1.237, 2.986, 6.392), (-0.6305, 3.17, 6.392), (-2.664e-08, 3.232, 6.392), (0.6305, 3.17, 4.419), (0.6305, 3.17, 2.483), (1.237, 2.986, 4.419), (1.237, 2.986, 2.483), (1.796, 2.687, 4.419), (1.796, 2.687, 2.483), (2.285, 2.285, 4.419), (2.285, 2.285, 2.483), (2.687, 1.796, 4.419), (2.687, 1.796, 2.483), (2.986, 1.237, 4.419), (2.986, 1.237, 2.483), (3.17, 0.6305, 4.419), (3.17, 0.6305, 2.483), (3.232, 1.464e-07, 4.419), (3.232, 1.464e-07, 2.483), (3.17, -0.6305, 4.419), (3.17, -0.6305, 2.483), (2.986, -1.237, 4.419), (2.986, -1.237, 2.483), (2.687, -1.796, 4.419), (2.687, -1.796, 2.483), (2.285, -2.285, 4.419), (2.285, -2.285, 2.483), (1.796, -2.687, 4.419), (1.796, -2.687, 2.483), (1.237, -2.986, 4.419), (1.237, -2.986, 2.483), (0.6305, -3.17, 4.419), (0.6305, -3.17, 2.483), (-1.08e-06, -3.232, 4.419), (-1.08e-06, -3.232, 2.483), (-0.6305, -3.17, 4.419), (-0.6305, -3.17, 2.483), (-1.262, -2.777, 4.298), (-1.262, -2.777, 2.604), (-1.608, -2.593, 4.298), (-1.608, -2.593, 2.604), (-2.285, -2.285, 4.419), (-2.285, -2.285, 2.483), (-2.593, -1.608, 4.298), (-2.593, -1.608, 2.604), (-2.777, -1.262, 4.298), (-2.777, -1.262, 2.604), (-3.17, -0.6305, 4.419), (-3.17, -0.6305, 2.483), (-3.049, 0.1036, 4.298), (-3.049, 0.1036, 2.604), (-3.01, 0.4932, 4.298), (-3.01, 0.4932, 2.604), (-2.986, 1.237, 4.419), (-2.986, 1.237, 2.483), (-2.477, 1.78, 4.298), (-2.477, 1.78, 2.604), (-2.229, 2.083, 4.298), (-2.229, 2.083, 2.604), (-1.796, 2.687, 4.419), (-1.796, 2.687, 2.483), (-1.237, 2.986, 4.419), (-1.237, 2.986, 2.483), (-0.6305, 3.17, 4.419), (-0.6305, 3.17, 2.483), (-2.664e-08, 3.232, 2.483), (-2.664e-08, 3.232, 4.419), (-1.237, -2.986, 4.419), (-1.237, -2.986, 2.483), (-1.796, -2.687, 4.419), (-1.796, -2.687, 2.483), (-2.687, -1.796, 4.419), (-2.687, -1.796, 2.483), (-2.986, -1.237, 4.419), (-2.986, -1.237, 2.483), (-3.232, 3.023e-06, 4.419), (-3.232, 3.023e-06, 2.483), (-3.17, 0.6305, 4.419), (-3.17, 0.6305, 2.483), (-2.687, 1.796, 4.419), (-2.687, 1.796, 2.483), (-2.285, 2.285, 4.419), (-2.285, 2.285, 2.483), (-1.237, -2.986, 4.419), (-1.237, -2.986, 2.483), (-1.796, -2.687, 4.419), (-1.796, -2.687, 2.483), (-2.687, -1.796, 4.419), (-2.687, -1.796, 2.483), (-2.986, -1.237, 4.419), (-2.986, -1.237, 2.483), (-3.232, 3.023e-06, 4.419), (-3.232, 3.023e-06, 2.483), (-3.17, 0.6305, 4.419), (-3.17, 0.6305, 2.483), (-2.687, 1.796, 4.419), (-2.687, 1.796, 2.483), (-2.285, 2.285, 4.419), (-2.285, 2.285, 2.483), (-1.343, -2.929, 4.298), (-1.343, -2.929, 2.604), (-1.689, -2.744, 4.298), (-1.689, -2.744, 2.604), (-2.744, -1.689, 4.298), (-2.744, -1.689, 2.604), (-2.929, -1.343, 4.298), (-2.929, -1.343, 2.604), (-3.22, 0.1204, 4.298), (-3.22, 0.1204, 2.604), (-3.182, 0.5101, 4.298), (-3.182, 0.5101, 2.604), (-2.61, 1.889, 4.298), (-2.61, 1.889, 2.604), (-2.362, 2.192, 4.298), (-2.362, 2.192, 2.604), (-3.908, 0.7773, 16.18), (-3.908, 0.7773, 15.1), (2.817, -2.817, 16.18), (2.817, -2.817, 15.1), (2.214, -3.313, 16.18), (2.214, -3.313, 15.1), (0.7773, 3.908, 16.18), (0.7773, 3.908, 15.1), (-2.817, 2.817, 16.18), (-2.817, 2.817, 15.1), (-2.214, 3.313, 16.18), (-2.214, 3.313, 15.1), (-1.43e-06, -3.984, 16.18), (-1.401e-06, -3.984, 15.1), (-0.7773, -3.908, 16.18), (-0.7773, -3.908, 15.1), (2.817, 2.817, 16.18), (2.817, 2.817, 15.1), (3.313, 2.214, 16.18), (3.313, 2.214, 15.1), (-2.817, -2.817, 16.18), (-2.817, -2.817, 15.1), (-3.313, -2.214, 16.18), (-3.313, -2.214, 15.1), (3.984, -1.442e-08, 16.18), (3.984, 0.0, 15.1), (3.908, -0.7773, 16.18), (3.908, -0.7773, 15.1), (-1.192e-07, 3.984, 15.1), (-3.984, 3.576e-06, 15.1), (-2.663e-08, 3.454, 16.18), (8.941e-08, 3.454, 15.1), (2.442, 2.442, 15.1), (2.872, 1.919, 15.1), (-1.043e-06, -3.454, 15.1), (-0.6738, -3.387, 15.1), (-2.442, 2.442, 15.1), (-1.919, 2.872, 15.1), (0.6738, 3.387, 15.1), (2.442, -2.442, 15.1), (1.919, -2.872, 15.1), (-3.454, 3.099e-06, 15.1), (-3.387, 0.6738, 15.1), (3.454, 0.0, 15.1), (3.387, -0.6738, 15.1), (-2.442, -2.442, 15.1), (-2.872, -1.919, 15.1), (-3.984, 3.538e-06, 16.18), (-1.355e-07, 3.984, 16.18), (3.454, 8.279e-08, 16.18), (3.387, -0.6738, 16.18), (2.442, 2.442, 16.18), (2.872, 1.919, 16.18), (0.6738, 3.387, 16.18), (-2.442, 2.442, 16.16), (-1.919, 2.872, 16.16), (-3.454, 3.161e-06, 16.17), (-3.387, 0.6738, 16.17), (2.442, -2.442, 16.16), (1.919, -2.872, 16.16), (-1.151e-06, -3.454, 16.16), (-0.6738, -3.387, 16.16), (-2.442, -2.442, 16.06), (-2.872, -1.919, 16.06), (3.313, -2.214, 14.12), (-3.908, 0.7773, 14.12), (2.817, -2.817, 14.12), (-3.681, 1.525, 14.12), (2.214, -3.313, 14.12), (-3.313, 2.214, 14.12), (1.525, -3.681, 14.12), (0.7773, 3.908, 14.12), (-2.817, 2.817, 14.12), (0.7773, -3.908, 14.12), (1.525, 3.681, 14.12), (-2.214, 3.313, 14.12), (-1.401e-06, -3.984, 14.12), (2.214, 3.313, 14.12), (-1.525, 3.681, 14.12), (-0.7773, -3.908, 14.12), (2.817, 2.817, 14.12), (-0.7773, 3.908, 14.12), (-1.525, -3.681, 14.12), (3.313, 2.214, 14.12), (-2.214, -3.313, 14.12), (3.681, 1.525, 14.12), (-2.817, -2.817, 14.12), (3.908, 0.7773, 14.12), (-3.313, -2.214, 14.12), (3.984, 0.0, 14.12), (-3.681, -1.525, 14.12), (3.908, -0.7773, 14.12), (-3.908, -0.7773, 14.12), (3.681, -1.525, 14.12), (-3.984, 3.576e-06, 14.12), (-1.192e-07, 3.984, 14.12), (0.8238, 4.141, 13.74), (-1.109e-07, 4.223, 13.74), (1.616, 3.901, 13.74), (2.346, 3.511, 13.74), (2.986, 2.986, 13.74), (3.511, 2.346, 13.74), (3.901, 1.616, 13.74), (4.141, 0.8238, 13.74), (4.223, -7.298e-08, 13.74), (4.141, -0.8238, 13.74), (3.901, -1.616, 13.74), (3.511, -2.346, 13.74), (2.986, -2.986, 13.74), (2.346, -3.511, 13.74), (1.616, -3.901, 13.74), (0.8238, -4.141, 13.74), (-1.487e-06, -4.223, 13.74), (-0.8238, -4.141, 13.74), (-1.616, -3.901, 13.74), (-2.346, -3.511, 13.74), (-2.986, -2.986, 13.74), (-3.511, -2.346, 13.74), (-3.901, -1.616, 13.74), (-4.141, -0.8238, 13.74), (-4.223, 3.686e-06, 13.74), (-4.141, 0.8238, 13.74), (-3.901, 1.616, 13.74), (-3.511, 2.346, 13.74), (-2.986, 2.986, 13.74), (-2.346, 3.511, 13.74), (-1.616, 3.901, 13.74), (-0.8238, 4.141, 13.74), (3.511, -2.346, 14.12), (-4.141, 0.8238, 14.12), (2.986, -2.986, 14.12), (-3.901, 1.616, 14.12), (2.346, -3.511, 14.12), (-3.511, 2.346, 14.12), (1.616, -3.901, 14.12), (0.8238, 4.141, 14.12), (-2.986, 2.986, 14.12), (0.8238, -4.141, 14.12), (1.616, 3.901, 14.12), (-2.346, 3.511, 14.12), (-1.5e-06, -4.223, 14.12), (2.346, 3.511, 14.12), (-1.616, 3.901, 14.12), (-0.8238, -4.141, 14.12), (2.986, 2.986, 14.12), (-0.8238, 4.141, 14.12), (-1.616, -3.901, 14.12), (3.511, 2.346, 14.12), (-2.346, -3.511, 14.12), (3.901, 1.616, 14.12), (-2.986, -2.986, 14.12), (4.141, 0.8238, 14.12), (-3.511, -2.346, 14.12), (4.223, -6.122e-08, 14.12), (-3.901, -1.616, 14.12), (4.141, -0.8238, 14.12), (-4.141, -0.8238, 14.12), (3.901, -1.616, 14.12), (-4.223, 3.717e-06, 14.12), (-1.35e-07, 4.223, 14.12), (-2.664e-08, 3.232, 11.65), (0.6305, 3.17, 11.65), (1.237, 2.986, 11.65), (1.796, 2.687, 11.65), (2.285, 2.285, 11.65), (2.687, 1.796, 11.65), (2.986, 1.237, 11.65), (3.17, 0.6305, 11.65), (3.232, 1.464e-07, 11.65), (3.17, -0.6305, 11.65), (2.986, -1.237, 11.65), (2.687, -1.796, 11.65), (2.285, -2.285, 11.65), (1.796, -2.687, 11.65), (1.237, -2.986, 11.65), (0.6305, -3.17, 11.65), (-1.08e-06, -3.232, 11.65), (-0.6305, -3.17, 11.65), (-1.237, -2.986, 11.65), (-1.796, -2.687, 11.65), (-2.285, -2.285, 11.65), (-2.687, -1.796, 11.65), (-2.986, -1.237, 11.65), (-3.17, -0.6305, 11.65), (-3.232, 3.023e-06, 11.65), (-3.17, 0.6305, 11.65), (-2.986, 1.237, 11.65), (-2.687, 1.796, 11.65), (-2.285, 2.285, 11.65), (-1.796, 2.687, 11.65), (-1.237, 2.986, 11.65), (-0.6305, 3.17, 11.65)], [], [(1528, 1, 3, 1529), (1529, 3, 5, 1530), (1530, 5, 7, 1531), (1531, 7, 9, 1532), (1532, 9, 11, 1533), (1533, 11, 13, 1534), (1534, 13, 15, 1535), (1535, 15, 17, 1536), (1536, 17, 19, 1537), (1537, 19, 21, 1538), (1538, 21, 23, 1539), (1539, 23, 25, 1540), (1540, 25, 27, 1541), (1541, 27, 29, 1542), (1542, 29, 31, 1543), (1543, 31, 33, 1544), (1544, 33, 35, 1545), (1545, 35, 37, 1546), (1546, 37, 39, 1547), (1547, 39, 41, 1548), (1548, 41, 43, 1549), (1549, 43, 45, 1550), (1550, 45, 47, 1551), (1551, 47, 49, 1552), (1552, 49, 51, 1553), (1553, 51, 53, 1554), (1554, 53, 55, 1555), (1555, 55, 57, 1556), (1556, 57, 59, 1557), (1557, 59, 61, 1558), (19, 17, 72, 73), (1558, 61, 63, 1559), (1559, 63, 1, 1528), (0, 2, 4, 6, 8, 10, 12, 14, 16, 18, 20, 22, 24, 26, 28, 30, 32, 34, 36, 38, 40, 42, 44, 46, 48, 50, 52, 54, 56, 58, 60, 62), (37, 35, 81, 82), (55, 53, 90, 91), (11, 9, 68, 69), (29, 27, 77, 78), (47, 45, 86, 87), (3, 1, 65, 64), (1, 63, 95, 65), (21, 19, 73, 74), (39, 37, 82, 83), (57, 55, 91, 92), (13, 11, 69, 70), (31, 29, 78, 79), (49, 47, 87, 88), (5, 3, 64, 66), (23, 21, 74, 75), (41, 39, 83, 84), (59, 57, 92, 93), (15, 13, 70, 71), (33, 31, 79, 80), (51, 49, 88, 89), (7, 5, 66, 67), (25, 23, 75, 76), (43, 41, 84, 85), (61, 59, 93, 94), (17, 15, 71, 72), (35, 33, 80, 81), (53, 51, 89, 90), (9, 7, 67, 68), (27, 25, 76, 77), (45, 43, 85, 86), (63, 61, 94, 95), (1006, 1005, 141, 142), (964, 1025, 120, 121), (965, 963, 107, 108), (966, 964, 121, 122), (967, 965, 108, 109), (969, 967, 109, 110), (970, 1038, 97, 96), (971, 968, 123, 124), (973, 970, 96, 98), (974, 971, 124, 125), (975, 972, 111, 112), (977, 974, 125, 126), (978, 975, 112, 113), (979, 976, 99, 100), (981, 978, 113, 114), (982, 979, 100, 101), (1038, 980, 127, 97), (984, 982, 101, 102), (985, 983, 115, 116), (987, 985, 116, 117), (988, 986, 103, 104), (989, 987, 117, 118), (990, 988, 104, 105), (1027, 990, 105, 106), (1025, 991, 119, 120), (145, 144, 176, 177), (992, 993, 129, 128), (1020, 1019, 155, 156), (994, 992, 128, 130), (1021, 1020, 156, 157), (1008, 1007, 143, 144), (1022, 1021, 157, 158), (1009, 1008, 144, 145), (996, 995, 131, 132), (1010, 1009, 145, 146), (997, 996, 132, 133), (993, 1023, 159, 129), (998, 997, 133, 134), (1012, 1011, 147, 148), (1013, 1012, 148, 149), (1000, 999, 135, 136), (1014, 1013, 149, 150), (1001, 1000, 136, 137), (1002, 1001, 137, 138), (1016, 1015, 151, 152), (1017, 1016, 152, 153), (1004, 1003, 139, 140), (1018, 1017, 153, 154), (1005, 1004, 140, 141), (1413, 928, 211, 212), (132, 131, 163, 164), (146, 145, 177, 178), (133, 132, 164, 165), (129, 159, 191, 161), (134, 133, 165, 166), (148, 147, 179, 180), (149, 148, 180, 181), (136, 135, 167, 168), (150, 149, 181, 182), (137, 136, 168, 169), (138, 137, 169, 170), (152, 151, 183, 184), (153, 152, 184, 185), (140, 139, 171, 172), (154, 153, 185, 186), (141, 140, 172, 173), (142, 141, 173, 174), (128, 129, 161, 160), (156, 155, 187, 188), (130, 128, 160, 162), (157, 156, 188, 189), (144, 143, 175, 176), (158, 157, 189, 190), (192, 193, 223, 222, 221, 220, 219, 218, 217, 216, 215, 214, 213, 212, 211, 210, 209, 208, 207, 206, 205, 204, 203, 202, 201, 200, 199, 198, 197, 196, 195, 194), (931, 930, 198, 199), (1414, 1413, 212, 213), (1411, 931, 199, 200), (934, 1414, 213, 214), (1412, 1411, 200, 201), (936, 934, 214, 215), (937, 1412, 201, 202), (1409, 936, 215, 216), (939, 937, 202, 203), (1410, 1409, 216, 217), (1407, 939, 203, 204), (942, 1410, 217, 218), (1408, 1407, 204, 205), (944, 942, 218, 219), (945, 1408, 205, 206), (1406, 1399, 193, 192), (1404, 944, 219, 220), (949, 945, 206, 207), (950, 1406, 192, 194), (1405, 1404, 220, 221), (1402, 949, 207, 208), (953, 950, 194, 195), (954, 1405, 221, 222), (1403, 1402, 208, 209), (1400, 953, 195, 196), (957, 954, 222, 223), (958, 1403, 209, 210), (1401, 1400, 196, 197), (1399, 957, 223, 193), (928, 958, 210, 211), (930, 1401, 197, 198), (230, 231, 226, 225), (225, 226, 229, 228), (230, 232, 260, 252), (232, 233, 227, 259, 261, 262, 263, 264, 265, 260), (233, 231, 224, 227), (229, 226, 231, 233), (230, 225, 235, 244, 246, 247, 248, 249, 250, 251, 245), (228, 229, 233, 232), (259, 227, 224, 253), (232, 230, 245, 236), (228, 232, 236, 238, 239, 240, 241, 242, 243, 237, 234), (225, 228, 234, 235), (236, 245, 251, 238), (238, 251, 250, 239), (239, 250, 249, 240), (240, 249, 248, 241), (241, 248, 247, 242), (242, 247, 246, 243), (243, 246, 244, 237), (235, 234, 237, 244), (252, 260, 265, 254), (254, 265, 264, 255), (255, 264, 263, 256), (256, 263, 262, 257), (257, 262, 261, 258), (258, 261, 259, 253), (252, 254, 255, 256, 257, 258, 253, 224, 231, 230), (272, 273, 268, 267), (267, 268, 271, 270), (272, 274, 302, 294), (274, 275, 269, 301, 303, 304, 305, 306, 307, 302), (275, 273, 266, 269), (271, 268, 273, 275), (272, 267, 277, 286, 288, 289, 290, 291, 292, 293, 287), (270, 271, 275, 274), (301, 269, 266, 295), (274, 272, 287, 278), (270, 274, 278, 280, 281, 282, 283, 284, 285, 279, 276), (267, 270, 276, 277), (278, 287, 293, 280), (280, 293, 292, 281), (281, 292, 291, 282), (282, 291, 290, 283), (283, 290, 289, 284), (284, 289, 288, 285), (285, 288, 286, 279), (277, 276, 279, 286), (294, 302, 307, 296), (296, 307, 306, 297), (297, 306, 305, 298), (298, 305, 304, 299), (299, 304, 303, 300), (300, 303, 301, 295), (294, 296, 297, 298, 299, 300, 295, 266, 273, 272), (314, 315, 310, 309), (309, 310, 313, 312), (314, 316, 344, 336), (316, 317, 311, 343, 345, 346, 347, 348, 349, 344), (317, 315, 308, 311), (313, 310, 315, 317), (314, 309, 319, 328, 330, 331, 332, 333, 334, 335, 329), (312, 313, 317, 316), (343, 311, 308, 337), (316, 314, 329, 320), (312, 316, 320, 322, 323, 324, 325, 326, 327, 321, 318), (309, 312, 318, 319), (320, 329, 335, 322), (322, 335, 334, 323), (323, 334, 333, 324), (324, 333, 332, 325), (325, 332, 331, 326), (326, 331, 330, 327), (327, 330, 328, 321), (319, 318, 321, 328), (336, 344, 349, 338), (338, 349, 348, 339), (339, 348, 347, 340), (340, 347, 346, 341), (341, 346, 345, 342), (342, 345, 343, 337), (336, 338, 339, 340, 341, 342, 337, 308, 315, 314), (356, 357, 352, 351), (351, 352, 355, 354), (356, 358, 386, 378), (358, 359, 353, 385, 387, 388, 389, 390, 391, 386), (359, 357, 350, 353), (355, 352, 357, 359), (356, 351, 361, 370, 372, 373, 374, 375, 376, 377, 371), (354, 355, 359, 358), (385, 353, 350, 379), (358, 356, 371, 362), (354, 358, 362, 364, 365, 366, 367, 368, 369, 363, 360), (351, 354, 360, 361), (362, 371, 377, 364), (364, 377, 376, 365), (365, 376, 375, 366), (366, 375, 374, 367), (367, 374, 373, 368), (368, 373, 372, 369), (369, 372, 370, 363), (361, 360, 363, 370), (378, 386, 391, 380), (380, 391, 390, 381), (381, 390, 389, 382), (382, 389, 388, 383), (383, 388, 387, 384), (384, 387, 385, 379), (378, 380, 381, 382, 383, 384, 379, 350, 357, 356), (398, 399, 394, 393), (393, 394, 397, 396), (398, 400, 428, 420), (400, 401, 395, 427, 429, 430, 431, 432, 433, 428), (401, 399, 392, 395), (397, 394, 399, 401), (398, 393, 403, 412, 414, 415, 416, 417, 418, 419, 413), (396, 397, 401, 400), (427, 395, 392, 421), (400, 398, 413, 404), (396, 400, 404, 406, 407, 408, 409, 410, 411, 405, 402), (393, 396, 402, 403), (404, 413, 419, 406), (406, 419, 418, 407), (407, 418, 417, 408), (408, 417, 416, 409), (409, 416, 415, 410), (410, 415, 414, 411), (411, 414, 412, 405), (403, 402, 405, 412), (420, 428, 433, 422), (422, 433, 432, 423), (423, 432, 431, 424), (424, 431, 430, 425), (425, 430, 429, 426), (426, 429, 427, 421), (420, 422, 423, 424, 425, 426, 421, 392, 399, 398), (440, 441, 436, 435), (435, 436, 439, 438), (440, 442, 470, 462), (442, 443, 437, 469, 471, 472, 473, 474, 475, 470), (443, 441, 434, 437), (439, 436, 441, 443), (440, 435, 445, 454, 456, 457, 458, 459, 460, 461, 455), (438, 439, 443, 442), (469, 437, 434, 463), (442, 440, 455, 446), (438, 442, 446, 448, 449, 450, 451, 452, 453, 447, 444), (435, 438, 444, 445), (446, 455, 461, 448), (448, 461, 460, 449), (449, 460, 459, 450), (450, 459, 458, 451), (451, 458, 457, 452), (452, 457, 456, 453), (453, 456, 454, 447), (445, 444, 447, 454), (462, 470, 475, 464), (464, 475, 474, 465), (465, 474, 473, 466), (466, 473, 472, 467), (467, 472, 471, 468), (468, 471, 469, 463), (462, 464, 465, 466, 467, 468, 463, 434, 441, 440), (482, 483, 478, 477), (477, 478, 481, 480), (482, 484, 512, 504), (484, 485, 479, 511, 513, 514, 515, 516, 517, 512), (485, 483, 476, 479), (481, 478, 483, 485), (482, 477, 487, 496, 498, 499, 500, 501, 502, 503, 497), (480, 481, 485, 484), (511, 479, 476, 505), (484, 482, 497, 488), (480, 484, 488, 490, 491, 492, 493, 494, 495, 489, 486), (477, 480, 486, 487), (488, 497, 503, 490), (490, 503, 502, 491), (491, 502, 501, 492), (492, 501, 500, 493), (493, 500, 499, 494), (494, 499, 498, 495), (495, 498, 496, 489), (487, 486, 489, 496), (504, 512, 517, 506), (506, 517, 516, 507), (507, 516, 515, 508), (508, 515, 514, 509), (509, 514, 513, 510), (510, 513, 511, 505), (504, 506, 507, 508, 509, 510, 505, 476, 483, 482), (524, 525, 520, 519), (519, 520, 523, 522), (524, 526, 554, 546), (526, 527, 521, 553, 555, 556, 557, 558, 559, 554), (527, 525, 518, 521), (523, 520, 525, 527), (524, 519, 529, 538, 540, 541, 542, 543, 544, 545, 539), (522, 523, 527, 526), (553, 521, 518, 547), (526, 524, 539, 530), (522, 526, 530, 532, 533, 534, 535, 536, 537, 531, 528), (519, 522, 528, 529), (530, 539, 545, 532), (532, 545, 544, 533), (533, 544, 543, 534), (534, 543, 542, 535), (535, 542, 541, 536), (536, 541, 540, 537), (537, 540, 538, 531), (529, 528, 531, 538), (546, 554, 559, 548), (548, 559, 558, 549), (549, 558, 557, 550), (550, 557, 556, 551), (551, 556, 555, 552), (552, 555, 553, 547), (546, 548, 549, 550, 551, 552, 547, 518, 525, 524), (566, 567, 562, 561), (561, 562, 565, 564), (566, 568, 596, 588), (568, 569, 563, 595, 597, 598, 599, 600, 601, 596), (569, 567, 560, 563), (565, 562, 567, 569), (566, 561, 571, 580, 582, 583, 584, 585, 586, 587, 581), (564, 565, 569, 568), (595, 563, 560, 589), (568, 566, 581, 572), (564, 568, 572, 574, 575, 576, 577, 578, 579, 573, 570), (561, 564, 570, 571), (572, 581, 587, 574), (574, 587, 586, 575), (575, 586, 585, 576), (576, 585, 584, 577), (577, 584, 583, 578), (578, 583, 582, 579), (579, 582, 580, 573), (571, 570, 573, 580), (588, 596, 601, 590), (590, 601, 600, 591), (591, 600, 599, 592), (592, 599, 598, 593), (593, 598, 597, 594), (594, 597, 595, 589), (588, 590, 591, 592, 593, 594, 589, 560, 567, 566), (608, 609, 604, 603), (603, 604, 607, 606), (608, 610, 638, 630), (610, 611, 605, 637, 639, 640, 641, 642, 643, 638), (611, 609, 602, 605), (607, 604, 609, 611), (608, 603, 613, 622, 624, 625, 626, 627, 628, 629, 623), (606, 607, 611, 610), (637, 605, 602, 631), (610, 608, 623, 614), (606, 610, 614, 616, 617, 618, 619, 620, 621, 615, 612), (603, 606, 612, 613), (614, 623, 629, 616), (616, 629, 628, 617), (617, 628, 627, 618), (618, 627, 626, 619), (619, 626, 625, 620), (620, 625, 624, 621), (621, 624, 622, 615), (613, 612, 615, 622), (630, 638, 643, 632), (632, 643, 642, 633), (633, 642, 641, 634), (634, 641, 640, 635), (635, 640, 639, 636), (636, 639, 637, 631), (630, 632, 633, 634, 635, 636, 631, 602, 609, 608), (650, 651, 646, 645), (645, 646, 649, 648), (650, 652, 680, 672), (652, 653, 647, 679, 681, 682, 683, 684, 685, 680), (653, 651, 644, 647), (649, 646, 651, 653), (650, 645, 655, 664, 666, 667, 668, 669, 670, 671, 665), (648, 649, 653, 652), (679, 647, 644, 673), (652, 650, 665, 656), (648, 652, 656, 658, 659, 660, 661, 662, 663, 657, 654), (645, 648, 654, 655), (656, 665, 671, 658), (658, 671, 670, 659), (659, 670, 669, 660), (660, 669, 668, 661), (661, 668, 667, 662), (662, 667, 666, 663), (663, 666, 664, 657), (655, 654, 657, 664), (672, 680, 685, 674), (674, 685, 684, 675), (675, 684, 683, 676), (676, 683, 682, 677), (677, 682, 681, 678), (678, 681, 679, 673), (672, 674, 675, 676, 677, 678, 673, 644, 651, 650), (692, 693, 688, 687), (687, 688, 691, 690), (692, 694, 722, 714), (694, 695, 689, 721, 723, 724, 725, 726, 727, 722), (695, 693, 686, 689), (691, 688, 693, 695), (692, 687, 697, 706, 708, 709, 710, 711, 712, 713, 707), (690, 691, 695, 694), (721, 689, 686, 715), (694, 692, 707, 698), (690, 694, 698, 700, 701, 702, 703, 704, 705, 699, 696), (687, 690, 696, 697), (698, 707, 713, 700), (700, 713, 712, 701), (701, 712, 711, 702), (702, 711, 710, 703), (703, 710, 709, 704), (704, 709, 708, 705), (705, 708, 706, 699), (697, 696, 699, 706), (714, 722, 727, 716), (716, 727, 726, 717), (717, 726, 725, 718), (718, 725, 724, 719), (719, 724, 723, 720), (720, 723, 721, 715), (714, 716, 717, 718, 719, 720, 715, 686, 693, 692), (734, 735, 730, 729), (729, 730, 733, 732), (734, 736, 764, 756), (736, 737, 731, 763, 765, 766, 767, 768, 769, 764), (737, 735, 728, 731), (733, 730, 735, 737), (734, 729, 739, 748, 750, 751, 752, 753, 754, 755, 749), (732, 733, 737, 736), (763, 731, 728, 757), (736, 734, 749, 740), (732, 736, 740, 742, 743, 744, 745, 746, 747, 741, 738), (729, 732, 738, 739), (740, 749, 755, 742), (742, 755, 754, 743), (743, 754, 753, 744), (744, 753, 752, 745), (745, 752, 751, 746), (746, 751, 750, 747), (747, 750, 748, 741), (739, 738, 741, 748), (756, 764, 769, 758), (758, 769, 768, 759), (759, 768, 767, 760), (760, 767, 766, 761), (761, 766, 765, 762), (762, 765, 763, 757), (756, 758, 759, 760, 761, 762, 757, 728, 735, 734), (776, 777, 772, 771), (771, 772, 775, 774), (776, 778, 806, 798), (778, 779, 773, 805, 807, 808, 809, 810, 811, 806), (779, 777, 770, 773), (775, 772, 777, 779), (776, 771, 781, 790, 792, 793, 794, 795, 796, 797, 791), (774, 775, 779, 778), (805, 773, 770, 799), (778, 776, 791, 782), (774, 778, 782, 784, 785, 786, 787, 788, 789, 783, 780), (771, 774, 780, 781), (782, 791, 797, 784), (784, 797, 796, 785), (785, 796, 795, 786), (786, 795, 794, 787), (787, 794, 793, 788), (788, 793, 792, 789), (789, 792, 790, 783), (781, 780, 783, 790), (798, 806, 811, 800), (800, 811, 810, 801), (801, 810, 809, 802), (802, 809, 808, 803), (803, 808, 807, 804), (804, 807, 805, 799), (798, 800, 801, 802, 803, 804, 799, 770, 777, 776), (818, 819, 814, 813), (813, 814, 817, 816), (818, 820, 848, 840), (820, 821, 815, 847, 849, 850, 851, 852, 853, 848), (821, 819, 812, 815), (817, 814, 819, 821), (818, 813, 823, 832, 834, 835, 836, 837, 838, 839, 833), (816, 817, 821, 820), (847, 815, 812, 841), (820, 818, 833, 824), (816, 820, 824, 826, 827, 828, 829, 830, 831, 825, 822), (813, 816, 822, 823), (824, 833, 839, 826), (826, 839, 838, 827), (827, 838, 837, 828), (828, 837, 836, 829), (829, 836, 835, 830), (830, 835, 834, 831), (831, 834, 832, 825), (823, 822, 825, 832), (840, 848, 853, 842), (842, 853, 852, 843), (843, 852, 851, 844), (844, 851, 850, 845), (845, 850, 849, 846), (846, 849, 847, 841), (840, 842, 843, 844, 845, 846, 841, 812, 819, 818), (860, 861, 856, 855), (855, 856, 859, 858), (860, 862, 890, 882), (862, 863, 857, 889, 891, 892, 893, 894, 895, 890), (863, 861, 854, 857), (859, 856, 861, 863), (860, 855, 865, 874, 876, 877, 878, 879, 880, 881, 875), (858, 859, 863, 862), (889, 857, 854, 883), (862, 860, 875, 866), (858, 862, 866, 868, 869, 870, 871, 872, 873, 867, 864), (855, 858, 864, 865), (866, 875, 881, 868), (868, 881, 880, 869), (869, 880, 879, 870), (870, 879, 878, 871), (871, 878, 877, 872), (872, 877, 876, 873), (873, 876, 874, 867), (865, 864, 867, 874), (882, 890, 895, 884), (884, 895, 894, 885), (885, 894, 893, 886), (886, 893, 892, 887), (887, 892, 891, 888), (888, 891, 889, 883), (882, 884, 885, 886, 887, 888, 883, 854, 861, 860), (1462, 1460, 927, 1397), (1461, 1459, 1395, 896), (1460, 1458, 925, 927), (1459, 1457, 1393, 1395), (1458, 1456, 1391, 925), (1457, 1455, 922, 1393), (1456, 1454, 1389, 1391), (1455, 1453, 920, 922), (1454, 1452, 919, 1389), (1453, 1451, 1387, 920), (1452, 1450, 917, 919), (1463, 1449, 916, 1396), (1451, 1448, 1385, 1387), (1450, 1447, 1383, 917), (1449, 1446, 913, 916), (1448, 1445, 912, 1385), (1447, 1444, 1381, 1383), (1446, 1443, 1379, 913), (1445, 1442, 909, 912), (1444, 1441, 908, 1381), (1443, 1440, 1377, 1379), (1442, 1439, 1375, 909), (1441, 1438, 904, 908), (1440, 1437, 903, 1377), (1439, 1463, 1396, 1375), (1438, 1436, 1373, 904), (1437, 1435, 901, 903), (1436, 1434, 1371, 1373), (1435, 1433, 1369, 901), (1434, 1432, 897, 1371), (1433, 1462, 1397, 1369), (1432, 1461, 896, 897), (1063, 1420, 1401, 930), (1398, 1066, 957, 1399), (1083, 1429, 1403, 958), (1419, 1060, 953, 1400), (1071, 1423, 1405, 954), (1428, 1080, 949, 1402), (1065, 1421, 1406, 950), (1422, 1068, 944, 1404), (1079, 1427, 1408, 945), (1075, 1425, 1410, 942), (1426, 1076, 939, 1407), (1424, 1072, 936, 1409), (1059, 1418, 1412, 937), (1086, 1431, 1414, 934), (1417, 1056, 931, 1411), (1430, 1087, 928, 1413), (1397, 927, 1024, 1415), (896, 1395, 1394, 960), (925, 1391, 1390, 1028), (1393, 922, 1031, 1392), (1389, 919, 1034, 1388), (920, 1387, 1386, 1033), (1396, 916, 1037, 1416), (917, 1383, 1382, 1036), (1385, 912, 1042, 1384), (913, 1379, 1378, 1041), (1381, 908, 1046, 1380), (909, 1375, 1374, 1045), (1377, 903, 1050, 1376), (904, 1373, 1372, 1049), (901, 1369, 1368, 1052), (1371, 897, 1055, 1370), (96, 97, 993, 992), (98, 96, 992, 994), (100, 99, 995, 996), (101, 100, 996, 997), (102, 101, 997, 998), (104, 103, 999, 1000), (105, 104, 1000, 1001), (106, 105, 1001, 1002), (108, 107, 1003, 1004), (109, 108, 1004, 1005), (110, 109, 1005, 1006), (112, 111, 1007, 1008), (113, 112, 1008, 1009), (114, 113, 1009, 1010), (116, 115, 1011, 1012), (117, 116, 1012, 1013), (118, 117, 1013, 1014), (120, 119, 1015, 1016), (121, 120, 1016, 1017), (122, 121, 1017, 1018), (124, 123, 1019, 1020), (125, 124, 1020, 1021), (126, 125, 1021, 1022), (97, 127, 1023, 993), (991, 1025, 1415, 1024), (990, 1027, 960, 1394), (988, 990, 1394, 1392), (987, 989, 1028, 1390), (986, 988, 1392, 1031), (985, 987, 1390, 1388), (983, 985, 1388, 1034), (982, 984, 1033, 1386), (980, 1038, 1416, 1037), (979, 982, 1386, 1384), (978, 981, 1036, 1382), (976, 979, 1384, 1042), (975, 978, 1382, 1380), (974, 977, 1041, 1378), (972, 975, 1380, 1046), (971, 974, 1378, 1376), (970, 973, 1045, 1374), (170, 169, 1418, 1059), (968, 971, 1376, 1050), (1038, 970, 1374, 1416), (967, 969, 1049, 1372), (169, 168, 1417, 1418), (965, 967, 1372, 1370), (964, 966, 1052, 1368), (963, 965, 1370, 1055), (1025, 964, 1368, 1415), (168, 167, 1056, 1417), (164, 163, 1060, 1419), (165, 164, 1419, 1420), (166, 165, 1420, 1063), (160, 161, 1398, 1421), (162, 160, 1421, 1065), (161, 191, 1066, 1398), (188, 187, 1068, 1422), (189, 188, 1422, 1423), (190, 189, 1423, 1071), (184, 183, 1072, 1424), (185, 184, 1424, 1425), (186, 185, 1425, 1075), (172, 171, 1076, 1426), (173, 172, 1426, 1427), (174, 173, 1427, 1079), (176, 175, 1080, 1428), (177, 176, 1428, 1429), (178, 177, 1429, 1083), (180, 179, 1087, 1430), (181, 180, 1430, 1431), (182, 181, 1431, 1086), (981, 114, 1010, 1036), (1036, 1083, 958, 917), (1087, 179, 1011, 1034), (983, 1034, 1011, 115), (919, 917, 958, 928), (972, 1046, 1007, 111), (1046, 908, 949, 1080), (908, 904, 945, 949), (1080, 175, 1007, 1046), (1049, 1079, 945, 904), (963, 1055, 1003, 107), (1055, 897, 939, 1076), (897, 896, 937, 939), (1027, 106, 1002, 960), (960, 1059, 937, 896), (986, 1031, 999, 103), (1031, 922, 931, 1056), (922, 920, 930, 931), (920, 1033, 1063, 930), (984, 102, 998, 1033), (976, 1042, 995, 99), (1060, 163, 995, 1042), (1042, 912, 953, 1060), (912, 909, 950, 953), (973, 98, 994, 1045), (1065, 1045, 994, 162), (1045, 1065, 950, 909), (980, 1037, 1023, 127), (1066, 191, 1023, 1037), (1037, 916, 957, 1066), (916, 913, 954, 957), (977, 126, 1022, 1041), (1071, 1041, 1022, 190), (1041, 1071, 954, 913), (968, 1050, 1019, 123), (1068, 187, 1019, 1050), (1050, 903, 944, 1068), (966, 122, 1018, 1052), (1075, 1052, 1018, 186), (1052, 1075, 942, 901), (903, 901, 942, 944), (989, 118, 1014, 1028), (1086, 1028, 1014, 182), (1028, 1086, 934, 925), (927, 925, 934, 936), (991, 1024, 1015, 119), (1072, 183, 1015, 1024), (1024, 927, 936, 1072), (919, 928, 1087, 1034), (1083, 1036, 1010, 178), (969, 110, 1006, 1049), (1079, 1049, 1006, 174), (1059, 960, 1002, 170), (1076, 171, 1003, 1055), (1063, 1033, 998, 166), (167, 135, 1031, 1056), (1150, 1119, 1088, 1151), (1149, 1118, 1119, 1150), (1148, 1117, 1118, 1149), (1147, 1116, 1117, 1148), (1166, 1153, 1116, 1147), (1205, 1188, 1115, 1146), (1144, 1113, 1188, 1205), (1143, 1112, 1154, 1165), (1164, 1156, 1112, 1143), (1204, 1191, 1111, 1142), (1140, 1109, 1191, 1204), (1139, 1108, 1157, 1163), (1162, 1159, 1108, 1139), (1203, 1194, 1107, 1138), (1136, 1105, 1194, 1203), (1135, 1104, 1160, 1161), (1134, 1103, 1104, 1135), (1133, 1102, 1103, 1134), (1132, 1101, 1102, 1133), (1131, 1100, 1101, 1132), (1130, 1099, 1100, 1131), (1129, 1098, 1099, 1130), (1128, 1097, 1098, 1129), (1127, 1096, 1097, 1128), (1126, 1095, 1096, 1127), (1125, 1094, 1095, 1126), (1124, 1093, 1094, 1125), (1123, 1092, 1093, 1124), (1122, 1091, 1092, 1123), (1121, 1090, 1091, 1122), (1120, 1089, 1090, 1121), (1151, 1088, 1089, 1120), (1255, 1151, 1120, 1224), (1224, 1120, 1121, 1225), (1225, 1121, 1122, 1226), (1226, 1122, 1123, 1227), (1227, 1123, 1124, 1228), (1228, 1124, 1125, 1229), (1229, 1125, 1126, 1230), (1230, 1126, 1127, 1231), (1231, 1127, 1128, 1232), (1232, 1128, 1129, 1233), (1233, 1129, 1130, 1234), (1234, 1130, 1131, 1235), (1235, 1131, 1132, 1236), (1236, 1132, 1133, 1237), (1237, 1133, 1134, 1238), (1238, 1134, 1135, 1239), (1239, 1135, 1161, 1240), (1240, 1161, 1167, 1241), (1241, 1167, 1162, 1242), (1242, 1162, 1139, 1243), (1243, 1139, 1163, 1244), (1244, 1163, 1168, 1245), (1245, 1168, 1164, 1246), (1246, 1164, 1143, 1247), (1247, 1143, 1165, 1248), (1248, 1165, 1169, 1249), (1249, 1169, 1166, 1250), (1250, 1166, 1147, 1251), (1251, 1147, 1148, 1252), (1252, 1148, 1149, 1253), (1253, 1149, 1150, 1254), (1254, 1150, 1151, 1255), (1207, 1206, 1152, 1153), (1206, 1208, 1154, 1152), (1210, 1209, 1155, 1156), (1209, 1211, 1157, 1155), (1213, 1212, 1158, 1159), (1212, 1214, 1160, 1158), (1214, 1215, 1161, 1160), (1216, 1213, 1159, 1162), (1211, 1217, 1163, 1157), (1218, 1210, 1156, 1164), (1208, 1219, 1165, 1154), (1220, 1207, 1153, 1166), (1215, 1221, 1167, 1161), (1221, 1216, 1162, 1167), (1217, 1222, 1168, 1163), (1222, 1218, 1164, 1168), (1219, 1223, 1169, 1165), (1223, 1220, 1166, 1169), (1189, 1170, 1114, 1171), (1170, 1190, 1172, 1114), (1192, 1173, 1110, 1174), (1173, 1193, 1175, 1110), (1195, 1176, 1106, 1177), (1176, 1196, 1178, 1106), (1196, 1197, 1179, 1178), (1198, 1195, 1177, 1180), (1193, 1199, 1181, 1175), (1200, 1192, 1174, 1182), (1190, 1201, 1183, 1172), (1202, 1189, 1171, 1184), (1197, 1185, 1137, 1179), (1185, 1198, 1180, 1137), (1199, 1186, 1141, 1181), (1186, 1200, 1182, 1141), (1201, 1187, 1145, 1183), (1187, 1202, 1184, 1145), (1190, 1170, 1188, 1113), (1173, 1192, 1111, 1191), (1193, 1173, 1191, 1109), (1176, 1195, 1107, 1194), (1196, 1176, 1194, 1105), (1197, 1196, 1105, 1136), (1195, 1198, 1138, 1107), (1199, 1193, 1109, 1140), (1192, 1200, 1142, 1111), (1201, 1190, 1113, 1144), (1189, 1202, 1146, 1115), (1185, 1197, 1136, 1203), (1198, 1185, 1203, 1138), (1186, 1199, 1140, 1204), (1200, 1186, 1204, 1142), (1187, 1201, 1144, 1205), (1202, 1187, 1205, 1146), (1171, 1114, 1206, 1207), (1114, 1172, 1208, 1206), (1174, 1110, 1209, 1210), (1110, 1175, 1211, 1209), (1177, 1106, 1212, 1213), (1106, 1178, 1214, 1212), (1178, 1179, 1215, 1214), (1180, 1177, 1213, 1216), (1175, 1181, 1217, 1211), (1182, 1174, 1210, 1218), (1172, 1183, 1219, 1208), (1184, 1171, 1207, 1220), (1179, 1137, 1221, 1215), (1137, 1180, 1216, 1221), (1181, 1141, 1222, 1217), (1141, 1182, 1218, 1222), (1183, 1145, 1223, 1219), (1145, 1184, 1220, 1223), (1316, 1254, 1255, 1319), (1314, 1253, 1254, 1316), (1312, 1252, 1253, 1314), (1334, 1251, 1252, 1312), (1332, 1250, 1251, 1334), (1306, 1249, 1250, 1332), (1330, 1248, 1249, 1306), (1328, 1247, 1248, 1330), (1300, 1246, 1247, 1328), (1326, 1245, 1246, 1300), (1324, 1244, 1245, 1326), (1294, 1243, 1244, 1324), (1322, 1242, 1243, 1294), (1320, 1241, 1242, 1322), (1288, 1240, 1241, 1320), (1286, 1239, 1240, 1288), (1284, 1238, 1239, 1286), (1282, 1237, 1238, 1284), (1280, 1236, 1237, 1282), (1278, 1235, 1236, 1280), (1276, 1234, 1235, 1278), (1274, 1233, 1234, 1276), (1272, 1232, 1233, 1274), (1270, 1231, 1232, 1272), (1268, 1230, 1231, 1270), (1266, 1229, 1230, 1268), (1264, 1228, 1229, 1266), (1262, 1227, 1228, 1264), (1260, 1226, 1227, 1262), (1258, 1225, 1226, 1260), (1256, 1224, 1225, 1258), (1319, 1255, 1224, 1256), (0, 1318, 1257, 2), (1318, 1319, 1256, 1257), (2, 1257, 1259, 4), (1257, 1256, 1258, 1259), (4, 1259, 1261, 6), (1259, 1258, 1260, 1261), (6, 1261, 1263, 8), (1261, 1260, 1262, 1263), (8, 1263, 1265, 10), (1263, 1262, 1264, 1265), (10, 1265, 1267, 12), (1265, 1264, 1266, 1267), (12, 1267, 1269, 14), (1267, 1266, 1268, 1269), (14, 1269, 1271, 16), (1269, 1268, 1270, 1271), (16, 1271, 1273, 18), (1271, 1270, 1272, 1273), (18, 1273, 1275, 20), (1273, 1272, 1274, 1275), (20, 1275, 1277, 22), (1275, 1274, 1276, 1277), (22, 1277, 1279, 24), (1277, 1276, 1278, 1279), (24, 1279, 1281, 26), (1279, 1278, 1280, 1281), (26, 1281, 1283, 28), (1281, 1280, 1282, 1283), (28, 1283, 1285, 30), (1283, 1282, 1284, 1285), (30, 1285, 1287, 32), (1285, 1284, 1286, 1287), (32, 1287, 1289, 34), (1287, 1286, 1288, 1289), (34, 1289, 1321, 36), (1289, 1288, 1320, 1321), (36, 1321, 1323, 38), (1291, 1290, 1292, 1293), (38, 1323, 1295, 40), (1323, 1322, 1294, 1295), (40, 1295, 1325, 42), (1295, 1294, 1324, 1325), (42, 1325, 1327, 44), (1297, 1296, 1298, 1299), (44, 1327, 1301, 46), (1327, 1326, 1300, 1301), (46, 1301, 1329, 48), (1301, 1300, 1328, 1329), (48, 1329, 1331, 50), (1303, 1302, 1304, 1305), (50, 1331, 1307, 52), (1331, 1330, 1306, 1307), (52, 1307, 1333, 54), (1307, 1306, 1332, 1333), (54, 1333, 1335, 56), (1309, 1308, 1310, 1311), (56, 1335, 1313, 58), (1335, 1334, 1312, 1313), (58, 1313, 1315, 60), (1313, 1312, 1314, 1315), (60, 1315, 1317, 62), (1315, 1314, 1316, 1317), (62, 1317, 1318, 0), (1317, 1316, 1319, 1318), (1336, 1337, 1321, 1320), (1339, 1338, 1322, 1323), (1340, 1341, 1325, 1324), (1343, 1342, 1326, 1327), (1344, 1345, 1329, 1328), (1347, 1346, 1330, 1331), (1348, 1349, 1333, 1332), (1351, 1350, 1334, 1335), (1337, 1339, 1323, 1321), (1338, 1336, 1320, 1322), (1341, 1343, 1327, 1325), (1342, 1340, 1324, 1326), (1345, 1347, 1331, 1329), (1346, 1344, 1328, 1330), (1349, 1351, 1335, 1333), (1350, 1348, 1332, 1334), (1352, 1353, 1337, 1336), (1355, 1354, 1338, 1339), (1356, 1357, 1341, 1340), (1359, 1358, 1342, 1343), (1360, 1361, 1345, 1344), (1363, 1362, 1346, 1347), (1364, 1365, 1349, 1348), (1367, 1366, 1350, 1351), (1353, 1355, 1339, 1337), (1354, 1352, 1336, 1338), (1357, 1359, 1343, 1341), (1358, 1356, 1340, 1342), (1361, 1363, 1347, 1345), (1362, 1360, 1344, 1346), (1365, 1367, 1351, 1349), (1366, 1364, 1348, 1350), (1290, 1291, 1353, 1352), (1293, 1292, 1354, 1355), (1296, 1297, 1357, 1356), (1299, 1298, 1358, 1359), (1302, 1303, 1361, 1360), (1305, 1304, 1362, 1363), (1308, 1309, 1365, 1364), (1311, 1310, 1366, 1367), (1291, 1293, 1355, 1353), (1292, 1290, 1352, 1354), (1297, 1299, 1359, 1357), (1298, 1296, 1356, 1358), (1303, 1305, 1363, 1361), (1304, 1302, 1360, 1362), (1309, 1311, 1367, 1365), (1310, 1308, 1364, 1366), (899, 1054, 1368, 1369), (1053, 900, 1371, 1370), (902, 1051, 1372, 1373), (906, 1048, 1374, 1375), (1047, 907, 1377, 1376), (910, 1044, 1378, 1379), (1043, 911, 1381, 1380), (914, 1040, 1382, 1383), (1039, 915, 1385, 1384), (918, 1035, 1386, 1387), (1032, 921, 1389, 1388), (923, 1030, 1390, 1391), (1029, 924, 1393, 1392), (926, 1026, 1394, 1395), (924, 926, 1395, 1393), (921, 923, 1391, 1389), (915, 918, 1387, 1385), (911, 914, 1383, 1381), (907, 910, 1379, 1377), (905, 906, 1375, 1396), (900, 902, 1373, 1371), (898, 899, 1369, 1397), (946, 1067, 1398, 1399), (959, 956, 1400, 1401), (955, 952, 1402, 1403), (951, 948, 1404, 1405), (947, 946, 1399, 1406), (943, 941, 1407, 1408), (940, 938, 1409, 1410), (935, 933, 1411, 1412), (932, 929, 1413, 1414), (961, 898, 1397, 1415), (962, 905, 1396, 1416), (1026, 1029, 1392, 1394), (1030, 1032, 1388, 1390), (1035, 1039, 1384, 1386), (1040, 1043, 1380, 1382), (1044, 1047, 1376, 1378), (1048, 962, 1416, 1374), (1051, 1053, 1370, 1372), (1054, 961, 1415, 1368), (1057, 1058, 1418, 1417), (1058, 935, 1412, 1418), (933, 1057, 1417, 1411), (956, 1061, 1419, 1400), (1062, 959, 1401, 1420), (1061, 1062, 1420, 1419), (1064, 947, 1406, 1421), (1067, 1064, 1421, 1398), (948, 1069, 1422, 1404), (1070, 951, 1405, 1423), (1069, 1070, 1423, 1422), (938, 1073, 1424, 1409), (1074, 940, 1410, 1425), (1073, 1074, 1425, 1424), (941, 1077, 1426, 1407), (1078, 943, 1408, 1427), (1077, 1078, 1427, 1426), (952, 1081, 1428, 1402), (1082, 955, 1403, 1429), (1081, 1082, 1429, 1428), (929, 1084, 1430, 1413), (1085, 932, 1414, 1431), (1084, 1085, 1431, 1430), (923, 932, 1085, 1030), (921, 929, 932, 923), (1054, 1074, 1073, 961), (907, 948, 951, 910), (1048, 1064, 1067, 962), (962, 1067, 946, 905), (905, 946, 947, 906), (906, 947, 1064, 1048), (910, 951, 1070, 1044), (1044, 1070, 1069, 1047), (1047, 1069, 948, 907), (961, 1073, 938, 898), (898, 938, 940, 899), (899, 940, 1074, 1054), (1030, 1085, 1084, 1032), (1032, 1084, 929, 921), (911, 952, 955, 914), (914, 955, 1082, 1040), (1040, 1082, 1081, 1043), (1043, 1081, 952, 911), (915, 956, 959, 918), (918, 959, 1062, 1035), (1035, 1062, 1061, 1039), (1039, 1061, 956, 915), (924, 933, 935, 926), (926, 935, 1058, 1026), (1026, 1058, 1057, 1029), (1029, 1057, 933, 924), (900, 941, 943, 902), (902, 943, 1078, 1051), (1051, 1078, 1077, 1053), (1053, 1077, 941, 900), (90, 89, 1489, 1490), (1455, 1457, 1521, 1519), (89, 88, 1488, 1489), (1454, 1456, 1520, 1518), (88, 87, 1487, 1488), (1453, 1455, 1519, 1517), (87, 86, 1486, 1487), (1452, 1454, 1518, 1516), (86, 85, 1485, 1486), (1451, 1453, 1517, 1515), (85, 84, 1484, 1485), (1450, 1452, 1516, 1514), (84, 83, 1483, 1484), (1449, 1463, 1527, 1513), (83, 82, 1482, 1483), (1448, 1451, 1515, 1512), (1447, 1450, 1514, 1511), (82, 81, 1481, 1482), (1446, 1449, 1513, 1510), (81, 80, 1480, 1481), (1445, 1448, 1512, 1509), (80, 79, 1479, 1480), (79, 78, 1478, 1479), (1444, 1447, 1511, 1508), (78, 77, 1477, 1478), (1443, 1446, 1510, 1507), (77, 76, 1476, 1477), (1442, 1445, 1509, 1506), (76, 75, 1475, 1476), (1441, 1444, 1508, 1505), (75, 74, 1474, 1475), (1440, 1443, 1507, 1504), (1475, 1474, 1525, 1496), (1489, 1488, 1526, 1497), (1476, 1475, 1496, 1498), (1490, 1489, 1497, 1499), (1477, 1476, 1498, 1500), (1491, 1490, 1499, 1501), (1478, 1477, 1500, 1502), (1464, 1465, 1527, 1503), (1492, 1491, 1501, 1504), (1479, 1478, 1502, 1505), (1466, 1464, 1503, 1506), (1493, 1492, 1504, 1507), (1480, 1479, 1505, 1508), (1467, 1466, 1506, 1509), (1494, 1493, 1507, 1510), (1481, 1480, 1508, 1511), (1468, 1467, 1509, 1512), (1495, 1494, 1510, 1513), (1482, 1481, 1511, 1514), (1469, 1468, 1512, 1515), (1465, 1495, 1513, 1527), (1483, 1482, 1514, 1516), (1470, 1469, 1515, 1517), (1484, 1483, 1516, 1518), (1471, 1470, 1517, 1519), (1485, 1484, 1518, 1520), (1472, 1471, 1519, 1521), (1486, 1485, 1520, 1522), (1473, 1472, 1521, 1523), (1487, 1486, 1522, 1524), (1474, 1473, 1523, 1525), (1488, 1487, 1524, 1526), (1461, 1432, 1496, 1525), (1456, 1458, 1522, 1520), (91, 90, 1490, 1491), (1462, 1433, 1497, 1526), (64, 65, 1465, 1464), (1457, 1459, 1523, 1521), (92, 91, 1491, 1492), (66, 64, 1464, 1466), (1432, 1434, 1498, 1496), (1458, 1460, 1524, 1522), (93, 92, 1492, 1493), (67, 66, 1466, 1467), (1433, 1435, 1499, 1497), (1459, 1461, 1525, 1523), (94, 93, 1493, 1494), (68, 67, 1467, 1468), (1434, 1436, 1500, 1498), (1460, 1462, 1526, 1524), (95, 94, 1494, 1495), (69, 68, 1468, 1469), (1435, 1437, 1501, 1499), (65, 95, 1495, 1465), (70, 69, 1469, 1470), (1436, 1438, 1502, 1500), (1463, 1439, 1503, 1527), (71, 70, 1470, 1471), (1437, 1440, 1504, 1501), (72, 71, 1471, 1472), (1438, 1441, 1505, 1502), (73, 72, 1472, 1473), (1439, 1442, 1506, 1503), (74, 73, 1473, 1474), (1170, 1189, 1115, 1188), (1119, 1559, 1528, 1088), (1118, 1558, 1559, 1119), (1117, 1557, 1558, 1118), (1116, 1556, 1557, 1117), (1153, 1555, 1556, 1116), (1152, 1554, 1555, 1153), (1154, 1553, 1554, 1152), (1112, 1552, 1553, 1154), (1156, 1551, 1552, 1112), (1155, 1550, 1551, 1156), (1157, 1549, 1550, 1155), (1108, 1548, 1549, 1157), (1159, 1547, 1548, 1108), (1158, 1546, 1547, 1159), (1160, 1545, 1546, 1158), (1104, 1544, 1545, 1160), (1103, 1543, 1544, 1104), (1102, 1542, 1543, 1103), (1101, 1541, 1542, 1102), (1100, 1540, 1541, 1101), (1099, 1539, 1540, 1100), (1098, 1538, 1539, 1099), (1097, 1537, 1538, 1098), (1096, 1536, 1537, 1097), (1095, 1535, 1536, 1096), (1094, 1534, 1535, 1095), (1093, 1533, 1534, 1094), (1092, 1532, 1533, 1093), (1091, 1531, 1532, 1092), (1090, 1530, 1531, 1091), (1089, 1529, 1530, 1090), (1088, 1528, 1529, 1089)])
me_tower.polygons.foreach_set('use_smooth', [True] * 1298)
me_tower.polygons.foreach_set('material_index', [0, 0, 0, 0, 0, 0, 0, 0, 0, 0, 0, 0, 0, 0, 0, 0, 0, 0, 0, 0, 0, 0, 0, 0, 0, 0, 0, 0, 0, 0, 0, 0, 0, 1, 0, 0, 0, 0, 0, 0, 0, 0, 0, 0, 0, 0, 0, 0, 0, 0, 0, 0, 0, 0, 0, 0, 0, 0, 0, 0, 0, 0, 0, 0, 0, 1, 0, 0, 0, 0, 0, 0, 0, 0, 0, 0, 0, 0, 0, 0, 0, 0, 0, 0, 0, 0, 0, 0, 0, 0, 0, 1, 1, 1, 1, 1, 1, 1, 1, 1, 1, 1, 1, 1, 1, 1, 1, 1, 1, 1, 1, 1, 1, 1, 1, 0, 0, 0, 0, 0, 0, 0, 0, 0, 0, 0, 0, 0, 0, 0, 0, 0, 0, 0, 0, 0, 0, 0, 1, 1, 1, 1, 1, 1, 1, 1, 1, 1, 1, 1, 1, 1, 1, 1, 1, 1, 1, 1, 1, 1, 1, 1, 1, 1, 1, 1, 1, 1, 1, 1, 0, 0, 0, 0, 0, 0, 0, 0, 0, 0, 0, 0, 0, 0, 0, 0, 0, 0, 0, 0, 0, 0, 0, 0, 0, 0, 0, 0, 0, 0, 0, 0, 0, 0, 0, 0, 0, 0, 0, 0, 0, 0, 0, 0, 0, 0, 0, 0, 0, 0, 0, 0, 0, 0, 0, 0, 0, 0, 0, 0, 0, 0, 0, 0, 0, 0, 0, 0, 0, 0, 0, 0, 0, 0, 0, 0, 0, 0, 0, 0, 0, 0, 0, 0, 0, 0, 0, 0, 0, 0, 0, 0, 0, 0, 0, 0, 0, 0, 0, 0, 0, 0, 0, 0, 0, 0, 0, 0, 0, 0, 0, 0, 0, 0, 0, 0, 0, 0, 0, 0, 0, 0, 0, 0, 0, 0, 0, 0, 0, 0, 0, 0, 0, 0, 0, 0, 0, 0, 0, 0, 0, 0, 0, 0, 0, 0, 0, 0, 0, 0, 0, 0, 0, 0, 0, 0, 0, 0, 0, 0, 0, 0, 0, 0, 0, 0, 0, 0, 0, 0, 0, 0, 0, 0, 0, 0, 0, 0, 0, 0, 0, 0, 0, 0, 0, 0, 0, 0, 0, 0, 0, 0, 0, 0, 0, 0, 0, 0, 0, 0, 0, 0, 0, 0, 0, 0, 0, 0, 0, 0, 0, 0, 0, 0, 0, 0, 0, 0, 0, 0, 0, 0, 0, 0, 0, 0, 0, 0, 0, 0, 0, 0, 0, 0, 0, 0, 0, 0, 0, 0, 0, 0, 0, 0, 0, 0, 0, 0, 0, 0, 0, 0, 0, 0, 0, 0, 0, 0, 0, 0, 0, 0, 0, 0, 0, 0, 0, 0, 0, 0, 0, 0, 0, 0, 0, 0, 0, 0, 0, 0, 0, 0, 0, 0, 0, 0, 0, 0, 0, 0, 0, 0, 0, 0, 0, 0, 0, 0, 0, 0, 0, 0, 0, 0, 0, 0, 0, 0, 0, 0, 0, 0, 0, 0, 0, 0, 0, 0, 0, 0, 0, 0, 0, 0, 0, 0, 0, 0, 0, 0, 0, 0, 0, 0, 0, 0, 0, 0, 0, 0, 0, 0, 0, 0, 0, 0, 0, 0, 0, 0, 0, 0, 0, 0, 0, 0, 0, 0, 0, 0, 0, 0, 0, 0, 0, 0, 0, 0, 0, 0, 0, 0, 0, 0, 0, 0, 0, 0, 0, 0, 0, 0, 0, 0, 0, 0, 0, 0, 0, 0, 0, 0, 0, 0, 0, 0, 0, 0, 0, 0, 0, 0, 0, 0, 0, 0, 0, 0, 0, 0, 0, 0, 0, 0, 0, 0, 0, 0, 0, 0, 0, 0, 0, 0, 0, 0, 0, 0, 0, 0, 0, 0, 1, 1, 1, 1, 1, 1, 1, 1, 1, 1, 1, 1, 1, 1, 1, 1, 1, 1, 1, 1, 1, 1, 1, 1, 1, 1, 1, 1, 1, 1, 1, 1, 1, 1, 1, 1, 1, 1, 1, 1, 1, 1, 1, 1, 1, 1, 1, 1, 1, 1, 1, 1, 1, 1, 1, 1, 1, 1, 1, 1, 1, 1, 1, 1, 0, 0, 0, 0, 0, 0, 0, 0, 0, 0, 0, 0, 0, 0, 0, 0, 0, 0, 0, 0, 0, 0, 0, 0, 0, 0, 0, 0, 0, 0, 0, 0, 0, 0, 0, 0, 0, 0, 0, 0, 0, 0, 0, 0, 0, 0, 0, 0, 0, 0, 0, 0, 0, 0, 0, 0, 0, 0, 0, 0, 0, 0, 0, 0, 0, 0, 0, 0, 0, 0, 0, 0, 0, 1, 0, 0, 1, 0, 1, 1, 0, 1, 0, 1, 1, 0, 1, 0, 1, 1, 1, 0, 0, 0, 1, 1, 0, 0, 1, 0, 0, 1, 1, 0, 0, 1, 0, 0, 1, 0, 0, 1, 1, 0, 0, 1, 1, 0, 0, 1, 1, 0, 0, 0, 0, 0, 0, 0, 1, 1, 1, 1, 1, 1, 1, 1, 1, 1, 1, 1, 1, 1, 1, 1, 1, 1, 1, 1, 1, 1, 1, 1, 1, 1, 1, 1, 1, 1, 1, 1, 1, 1, 1, 1, 1, 1, 1, 1, 1, 1, 1, 1, 1, 1, 1, 1, 1, 1, 1, 1, 1, 1, 1, 1, 1, 1, 1, 1, 1, 1, 1, 1, 1, 1, 1, 1, 1, 1, 1, 1, 1, 1, 1, 1, 1, 1, 1, 1, 1, 1, 0, 0, 0, 0, 0, 0, 0, 0, 0, 0, 0, 0, 0, 0, 0, 0, 0, 0, 0, 0, 0, 0, 0, 0, 0, 0, 0, 0, 0, 0, 0, 0, 0, 0, 0, 0, 0, 0, 0, 0, 0, 0, 0, 0, 0, 0, 0, 0, 0, 0, 0, 0, 0, 1, 1, 1, 1, 1, 1, 1, 1, 1, 1, 1, 1, 1, 1, 1, 1, 1, 1, 1, 1, 1, 1, 1, 1, 1, 1, 1, 1, 1, 1, 1, 1, 1, 1, 1, 1, 1, 1, 1, 1, 1, 1, 1, 1, 1, 1, 1, 1, 1, 1, 1, 1, 1, 1, 1, 1, 1, 1, 1, 1, 1, 1, 1, 1, 1, 1, 1, 1, 1, 1, 1, 1, 1, 1, 1, 1, 1, 1, 1, 1, 1, 1, 1, 1, 1, 1, 1, 1, 1, 1, 1, 1, 1, 1, 1, 1, 0, 0, 0, 0, 0, 0, 0, 0, 0, 0, 0, 0, 0, 0, 0, 0, 0, 0, 0, 0, 0, 0, 0, 0, 0, 0, 0, 0, 0, 0, 0, 0, 0, 0, 0, 0, 0, 0, 0, 0, 0, 0, 0, 0, 0, 0, 0, 0, 1, 1, 1, 1, 1, 1, 1, 1, 1, 1, 1, 1, 1, 1, 1, 1, 1, 1, 1, 1, 1, 1, 1, 1, 1, 1, 1, 1, 1, 1, 1, 1, 1, 1, 1, 1, 1, 1, 1, 1, 1, 1, 1, 1, 1, 1, 1, 1, 1, 1, 1, 1, 1, 1, 1, 1, 1, 1, 1, 1, 1, 1, 1, 1, 1, 1, 1, 1, 1, 1, 1, 1, 1, 1, 1, 1, 1, 1, 1, 1, 1, 1, 1, 1, 1, 1, 1, 1, 1, 1, 1, 1, 1, 1, 1, 1, 0, 0, 0, 0, 0, 0, 0, 0, 0, 0, 0, 0, 0, 0, 0, 0, 0, 0, 0, 0, 0, 0, 0, 0, 0, 0, 0, 0, 0, 0, 0, 0, 0, 0, 0, 0, 0, 0, 0, 0, 0, 0, 0, 0, 0, 0, 0, 0, 0, 0, 0, 0, 0, 0, 0, 0, 0, 0, 0, 0, 0, 0, 0, 0, 0, 0, 0, 0, 0, 0, 0, 0, 0, 0, 0, 0, 0, 0, 0, 0, 0, 0, 0, 0, 0, 0, 0, 0, 0, 0, 0, 0, 0, 0, 0, 0, 0, 1, 1, 1, 1, 1, 1, 1, 1, 1, 1, 1, 1, 1, 1, 1, 1, 1, 1, 1, 1, 1, 1, 1, 1, 1, 1, 1, 1, 1, 1, 1, 1])
me_tower.materials.append(mat_concrete)
me_tower.materials.append(mat_brick1)
me_tower.use_remesh_preserve_volume = False
me_tower.use_remesh_preserve_attributes = False
me_tower.use_mirror_vertex_groups = False
me_tower.update()

# ---- objects
ob_tower = bpy.data.objects.new('Tower', me_tower)
ob_lamp = bpy.data.objects.new('Lamp', light_lamp)
ob_camera = bpy.data.objects.new('Camera', cam_camera)

# ---- transforms, parenting, visibility, modifiers, constraints
ob_tower.location = (0.0, 0.0, 0.0)
ob_tower.lineart.crease_threshold = 0.0
_m = ob_tower.modifiers.new('Bevel', 'BEVEL')
_m.segments = 2
_m.angle_limit = 1.344
_m.spread = 0.0
_m = ob_tower.modifiers.new('Auto Smooth', 'NODES')
_m.node_group = ng_auto_smooth
_gi = [s.identifier for s in ng_auto_smooth.interface.items_tree if s.item_type == 'SOCKET' and s.in_out == 'INPUT']
_m[_gi[1]] = 1.459  # Angle
ob_lamp.location = (4.076, 1.005, 5.904)
ob_lamp.rotation_euler = (0.6503, 0.05522, 1.866)
ob_lamp.lock_rotations_4d = False
ob_lamp.empty_display_type = 'ARROWS'
ob_lamp.color = (0.0, 0.0, 0.0, 0.0)
ob_lamp.lineart.crease_threshold = 0.0
ob_camera.location = (7.481, -6.508, 5.344)
ob_camera.rotation_euler = (1.109, 0.0, 0.8149)
ob_camera.lock_rotations_4d = False
ob_camera.empty_display_type = 'ARROWS'
ob_camera.color = (0.0, 0.0, 0.0, 0.0)
ob_camera.display_type = 'WIRE'
ob_camera.lineart.crease_threshold = 0.0

# ---- collection membership
col_collection_1.objects.link(ob_tower)
col_collection_1.objects.link(ob_lamp)
col_collection_1.objects.link(ob_camera)

# ---- scene / render settings (as saved in the file)
scene.camera = ob_camera
scene.frame_start = 1; scene.frame_end = 250; scene.frame_set(1)
scene.render.engine = 'CYCLES'
scene.render.resolution_percentage = 50
scene.render.dither_intensity = 0.0
scene.cycles.use_denoising = False
scene.cycles.samples = 128
scene.cycles.sampling_pattern = 'TABULATED_SOBOL'
scene.cycles.use_adaptive_sampling = False
scene.cycles.use_light_tree = False
scene.cycles.blur_glossy = 0.0
scene.cycles.sample_clamp_indirect = 0.0
scene.view_settings.view_transform = 'Standard'
bpy.context.view_layer.update()

